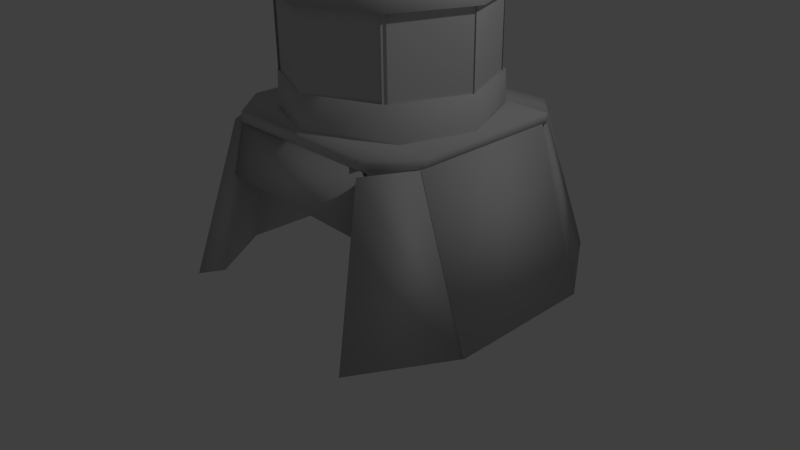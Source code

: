 # Source: base.blend  (saved by Blender 2.70.0; exported with 4.5.12 LTS)
import bpy
from mathutils import Matrix  # noqa: F401  (used for matrix-valued properties, if any)

bpy.ops.wm.read_factory_settings(use_empty=True)
scene = bpy.context.scene
scene.name = 'Scene'

# ---- collections
col_collection_1 = bpy.data.collections.new('Collection 1'); scene.collection.children.link(col_collection_1)

# ---- materials (node trees are filled in below, after node groups)
mat_pskmat1 = bpy.data.materials.new('pskmat1')
mat_pskmat1.alpha_threshold = 0.0
mat_pskmat1.use_transparent_shadow = False
mat_pskmat1.diffuse_color = (0.5882, 0.5882, 0.5882, 1.0)
mat_pskmat1.specular_color = (0.9, 0.9, 0.9)
mat_pskmat1.roughness = 0.5
mat_pskmat1.line_color = (0.0, 0.0, 0.0, 1.0)
mat_pskmat1_023 = bpy.data.materials.new('pskmat1.023')
mat_pskmat1_023.alpha_threshold = 0.0
mat_pskmat1_023.use_transparent_shadow = False
mat_pskmat1_023.diffuse_color = (0.5882, 0.5882, 0.5882, 1.0)
mat_pskmat1_023.specular_color = (0.9, 0.9, 0.9)
mat_pskmat1_023.roughness = 0.5
mat_pskmat1_023.line_color = (0.0, 0.0, 0.0, 1.0)
mat_pskmat1_022 = bpy.data.materials.new('pskmat1.022')
mat_pskmat1_022.alpha_threshold = 0.0
mat_pskmat1_022.use_transparent_shadow = False
mat_pskmat1_022.diffuse_color = (0.5882, 0.5882, 0.5882, 1.0)
mat_pskmat1_022.specular_color = (0.9, 0.9, 0.9)
mat_pskmat1_022.roughness = 0.5
mat_pskmat1_022.line_color = (0.0, 0.0, 0.0, 0.5475)
mat_pskmat1_021 = bpy.data.materials.new('pskmat1.021')
mat_pskmat1_021.alpha_threshold = 0.0
mat_pskmat1_021.use_transparent_shadow = False
mat_pskmat1_021.diffuse_color = (0.5882, 0.5882, 0.5882, 1.0)
mat_pskmat1_021.specular_color = (0.9, 0.9, 0.9)
mat_pskmat1_021.roughness = 0.5
mat_pskmat1_021.line_color = (0.0, 0.0, 0.0, 0.5475)
mat_pskmat1_020 = bpy.data.materials.new('pskmat1.020')
mat_pskmat1_020.alpha_threshold = 0.0
mat_pskmat1_020.use_transparent_shadow = False
mat_pskmat1_020.diffuse_color = (0.5882, 0.5882, 0.5882, 1.0)
mat_pskmat1_020.specular_color = (0.9, 0.9, 0.9)
mat_pskmat1_020.roughness = 0.5
mat_pskmat1_020.line_color = (0.0, 0.0, 0.0, 0.5475)
mat_pskmat1_019 = bpy.data.materials.new('pskmat1.019')
mat_pskmat1_019.alpha_threshold = 0.0
mat_pskmat1_019.use_transparent_shadow = False
mat_pskmat1_019.diffuse_color = (0.5882, 0.5882, 0.5882, 1.0)
mat_pskmat1_019.specular_color = (0.9, 0.9, 0.9)
mat_pskmat1_019.roughness = 0.5
mat_pskmat1_019.line_color = (0.0, 0.0, 0.0, 0.5475)
mat_pskmat1_018 = bpy.data.materials.new('pskmat1.018')
mat_pskmat1_018.alpha_threshold = 0.0
mat_pskmat1_018.use_transparent_shadow = False
mat_pskmat1_018.diffuse_color = (0.5882, 0.5882, 0.5882, 1.0)
mat_pskmat1_018.specular_color = (0.9, 0.9, 0.9)
mat_pskmat1_018.roughness = 0.5
mat_pskmat1_018.line_color = (0.0, 0.0, 0.0, 0.5475)
mat_pskmat1_017 = bpy.data.materials.new('pskmat1.017')
mat_pskmat1_017.alpha_threshold = 0.0
mat_pskmat1_017.use_transparent_shadow = False
mat_pskmat1_017.diffuse_color = (0.5882, 0.5882, 0.5882, 1.0)
mat_pskmat1_017.specular_color = (0.9, 0.9, 0.9)
mat_pskmat1_017.roughness = 0.5
mat_pskmat1_017.line_color = (0.0, 0.0, 0.0, 0.5475)
mat_pskmat1_016 = bpy.data.materials.new('pskmat1.016')
mat_pskmat1_016.alpha_threshold = 0.0
mat_pskmat1_016.use_transparent_shadow = False
mat_pskmat1_016.diffuse_color = (0.5882, 0.5882, 0.5882, 1.0)
mat_pskmat1_016.specular_color = (0.9, 0.9, 0.9)
mat_pskmat1_016.roughness = 0.5
mat_pskmat1_016.line_color = (0.0, 0.0, 0.0, 0.5475)
mat_pskmat1_015 = bpy.data.materials.new('pskmat1.015')
mat_pskmat1_015.alpha_threshold = 0.0
mat_pskmat1_015.use_transparent_shadow = False
mat_pskmat1_015.diffuse_color = (0.5882, 0.5882, 0.5882, 1.0)
mat_pskmat1_015.specular_color = (0.9, 0.9, 0.9)
mat_pskmat1_015.roughness = 0.5
mat_pskmat1_015.line_color = (0.0, 0.0, 0.0, 0.5475)
mat_pskmat1_014 = bpy.data.materials.new('pskmat1.014')
mat_pskmat1_014.alpha_threshold = 0.0
mat_pskmat1_014.use_transparent_shadow = False
mat_pskmat1_014.diffuse_color = (0.5882, 0.5882, 0.5882, 1.0)
mat_pskmat1_014.specular_color = (0.9, 0.9, 0.9)
mat_pskmat1_014.roughness = 0.5
mat_pskmat1_014.line_color = (0.0, 0.0, 0.0, 1.0)
mat_pskmat1_013 = bpy.data.materials.new('pskmat1.013')
mat_pskmat1_013.alpha_threshold = 0.0
mat_pskmat1_013.use_transparent_shadow = False
mat_pskmat1_013.diffuse_color = (0.5882, 0.5882, 0.5882, 1.0)
mat_pskmat1_013.specular_color = (0.9, 0.9, 0.9)
mat_pskmat1_013.roughness = 0.5
mat_pskmat1_013.line_color = (0.0, 0.0, 0.0, 1.0)
mat_pskmat1_012 = bpy.data.materials.new('pskmat1.012')
mat_pskmat1_012.alpha_threshold = 0.0
mat_pskmat1_012.use_transparent_shadow = False
mat_pskmat1_012.diffuse_color = (0.5882, 0.5882, 0.5882, 1.0)
mat_pskmat1_012.specular_color = (0.9, 0.9, 0.9)
mat_pskmat1_012.roughness = 0.5
mat_pskmat1_012.line_color = (0.0, 0.0, 0.0, 1.0)
mat_pskmat1_011 = bpy.data.materials.new('pskmat1.011')
mat_pskmat1_011.alpha_threshold = 0.0
mat_pskmat1_011.use_transparent_shadow = False
mat_pskmat1_011.diffuse_color = (0.5882, 0.5882, 0.5882, 1.0)
mat_pskmat1_011.specular_color = (0.9, 0.9, 0.9)
mat_pskmat1_011.roughness = 0.5
mat_pskmat1_011.line_color = (0.0, 0.0, 0.0, 1.0)
mat_pskmat1_010 = bpy.data.materials.new('pskmat1.010')
mat_pskmat1_010.alpha_threshold = 0.0
mat_pskmat1_010.use_transparent_shadow = False
mat_pskmat1_010.diffuse_color = (0.5882, 0.5882, 0.5882, 1.0)
mat_pskmat1_010.specular_color = (0.9, 0.9, 0.9)
mat_pskmat1_010.roughness = 0.5
mat_pskmat1_010.line_color = (0.0, 0.0, 0.0, 1.0)
mat_pskmat1_009 = bpy.data.materials.new('pskmat1.009')
mat_pskmat1_009.alpha_threshold = 0.0
mat_pskmat1_009.use_transparent_shadow = False
mat_pskmat1_009.diffuse_color = (0.5882, 0.5882, 0.5882, 1.0)
mat_pskmat1_009.specular_color = (0.9, 0.9, 0.9)
mat_pskmat1_009.roughness = 0.5
mat_pskmat1_009.line_color = (0.0, 0.0, 0.0, 1.0)
mat_pskmat1_008 = bpy.data.materials.new('pskmat1.008')
mat_pskmat1_008.alpha_threshold = 0.0
mat_pskmat1_008.use_transparent_shadow = False
mat_pskmat1_008.diffuse_color = (0.5882, 0.5882, 0.5882, 1.0)
mat_pskmat1_008.specular_color = (0.9, 0.9, 0.9)
mat_pskmat1_008.roughness = 0.5
mat_pskmat1_008.line_color = (0.0, 0.0, 0.0, 1.0)
mat_pskmat1_007 = bpy.data.materials.new('pskmat1.007')
mat_pskmat1_007.alpha_threshold = 0.0
mat_pskmat1_007.use_transparent_shadow = False
mat_pskmat1_007.diffuse_color = (0.5882, 0.5882, 0.5882, 1.0)
mat_pskmat1_007.specular_color = (0.9, 0.9, 0.9)
mat_pskmat1_007.roughness = 0.5
mat_pskmat1_007.line_color = (0.0, 0.0, 0.0, 1.0)
mat_pskmat1_006 = bpy.data.materials.new('pskmat1.006')
mat_pskmat1_006.alpha_threshold = 0.0
mat_pskmat1_006.use_transparent_shadow = False
mat_pskmat1_006.diffuse_color = (0.5882, 0.5882, 0.5882, 1.0)
mat_pskmat1_006.specular_color = (0.9, 0.9, 0.9)
mat_pskmat1_006.roughness = 0.5
mat_pskmat1_006.line_color = (0.0, 0.0, 0.0, 1.0)
mat_pskmat1_005 = bpy.data.materials.new('pskmat1.005')
mat_pskmat1_005.alpha_threshold = 0.0
mat_pskmat1_005.use_transparent_shadow = False
mat_pskmat1_005.diffuse_color = (0.5882, 0.5882, 0.5882, 1.0)
mat_pskmat1_005.specular_color = (0.9, 0.9, 0.9)
mat_pskmat1_005.roughness = 0.5
mat_pskmat1_005.line_color = (0.0, 0.0, 0.0, 1.0)
mat_pskmat1_004 = bpy.data.materials.new('pskmat1.004')
mat_pskmat1_004.alpha_threshold = 0.0
mat_pskmat1_004.use_transparent_shadow = False
mat_pskmat1_004.diffuse_color = (0.5882, 0.5882, 0.5882, 1.0)
mat_pskmat1_004.specular_color = (0.9, 0.9, 0.9)
mat_pskmat1_004.roughness = 0.5
mat_pskmat1_004.line_color = (0.0, 0.0, 0.0, 1.0)
mat_pskmat1_003 = bpy.data.materials.new('pskmat1.003')
mat_pskmat1_003.alpha_threshold = 0.0
mat_pskmat1_003.use_transparent_shadow = False
mat_pskmat1_003.diffuse_color = (0.5882, 0.5882, 0.5882, 1.0)
mat_pskmat1_003.specular_color = (0.9, 0.9, 0.9)
mat_pskmat1_003.roughness = 0.5
mat_pskmat1_003.line_color = (0.0, 0.0, 0.0, 1.0)
mat_pskmat1_002 = bpy.data.materials.new('pskmat1.002')
mat_pskmat1_002.alpha_threshold = 0.0
mat_pskmat1_002.use_transparent_shadow = False
mat_pskmat1_002.diffuse_color = (0.5882, 0.5882, 0.5882, 1.0)
mat_pskmat1_002.specular_color = (0.9, 0.9, 0.9)
mat_pskmat1_002.roughness = 0.5
mat_pskmat1_002.line_color = (0.0, 0.0, 0.0, 1.0)
mat_pskmat1_001 = bpy.data.materials.new('pskmat1.001')
mat_pskmat1_001.alpha_threshold = 0.0
mat_pskmat1_001.use_transparent_shadow = False
mat_pskmat1_001.diffuse_color = (0.5882, 0.5882, 0.5882, 1.0)
mat_pskmat1_001.specular_color = (0.9, 0.9, 0.9)
mat_pskmat1_001.roughness = 0.5
mat_pskmat1_001.line_color = (0.0, 0.0, 0.0, 1.0)

# ---- material node trees

# ---- world
world_world = bpy.data.worlds.new('World'); scene.world = world_world
world_world.color = (0.05088, 0.05088, 0.05088)
world_world.use_sun_shadow = False
world_world.sun_shadow_jitter_overblur = 0.0
world_world.cycles.sampling_method = 'MANUAL'
world_world.cycles.sample_map_resolution = 256

# ---- cameras
cam_camera = bpy.data.cameras.new('Camera')
cam_camera.clip_end = 100.0
cam_camera.lens = 35.0
cam_camera.sensor_width = 32.0
cam_camera.sensor_height = 18.0
cam_camera.ortho_scale = 7.314
cam_camera.dof.focus_distance = 0.0
cam_camera.dof.aperture_fstop = 128.0

# ---- lights
light_lamp = bpy.data.lights.new('Lamp', 'POINT')
light_lamp.transmission_factor = 0.0
light_lamp.cutoff_distance = 30.0
light_lamp.energy = 100.0
light_lamp.shadow_buffer_clip_start = 1.001
light_lamp.shadow_soft_size = 0.1
light_lamp.shadow_maximum_resolution = 0.006
light_lamp.use_absolute_resolution = True
light_lamp.cycles.use_multiple_importance_sampling = False

# ---- meshes
me_torus_002 = bpy.data.meshes.new('Torus.002')
me_torus_002.from_pydata([(0.636, -0.4834, 5.141e-07), (0.536, -0.4834, 0.1732), (0.336, -0.4834, 0.1732), (0.236, -0.4834, 5.141e-07), (0.336, -0.4834, -0.1732), (0.536, -0.4834, -0.1732), (0.5781, -0.04345, 5.141e-07), (0.4815, -0.06933, 0.1732), (0.2883, -0.1211, 0.1732), (0.1918, -0.147, 5.141e-07), (0.2883, -0.1211, -0.1732), (0.4815, -0.06933, -0.1732), (0.4083, 0.3666, 5.141e-07), (0.3217, 0.3166, 0.1732), (0.1485, 0.2166, 0.1732), (0.06188, 0.1666, 5.141e-07), (0.1485, 0.2166, -0.1732), (0.3217, 0.3166, -0.1732), (-1.064, -2.183, 5.141e-07), (-1.064, -2.083, 0.1732), (-1.064, -1.883, 0.1732), (-1.064, -1.783, 5.141e-07), (-1.064, -1.883, -0.1732), (-1.064, -2.083, -0.1732), (0.1414, 0.7194, -1.177e-06), (0.07209, 0.6473, 0.1732), (-0.06659, 0.5032, 0.1732), (-0.1359, 0.4312, -1.177e-06), (-0.06659, 0.5032, -0.1732), (0.07209, 0.6473, -0.1732), (0.1337, 0.7192, -8.159e-07), (0.06608, 0.6455, 0.1732), (-0.06916, 0.4981, 0.1732), (-0.1368, 0.4245, -8.159e-07), (-0.06916, 0.4981, -0.1732), (0.06608, 0.6455, -0.1732), (0.1441, 0.7179, -3.312e-07), (0.07329, 0.6472, 0.1732), (-0.06824, 0.5059, 0.1732), (-0.139, 0.4353, -3.312e-07), (-0.06824, 0.5059, -0.1732), (0.07329, 0.6472, -0.1732), (0.1438, 0.715, 2.323e-07), (0.07398, 0.6434, 0.1732), (-0.06569, 0.5003, 0.1732), (-0.1355, 0.4287, 2.323e-07), (-0.06569, 0.5003, -0.1732), (0.07398, 0.6434, -0.1732)], [], [(0, 6, 7, 1), (1, 7, 8, 2), (2, 8, 9, 3), (3, 9, 10, 4), (4, 10, 11, 5), (0, 5, 11, 6), (6, 12, 13, 7), (7, 13, 14, 8), (8, 14, 15, 9), (9, 15, 16, 10), (10, 16, 17, 11), (11, 17, 12, 6), (18, 24, 25, 19), (19, 25, 26, 20), (20, 26, 27, 21), (21, 27, 28, 22), (22, 28, 29, 23), (23, 29, 24, 18), (24, 30, 31, 25), (25, 31, 32, 26), (26, 32, 33, 27), (27, 33, 34, 28), (28, 34, 35, 29), (29, 35, 30, 24), (30, 36, 37, 31), (31, 37, 38, 32), (32, 38, 39, 33), (33, 39, 40, 34), (34, 40, 41, 35), (35, 41, 36, 30), (36, 42, 43, 37), (37, 43, 44, 38), (38, 44, 45, 39), (39, 45, 46, 40), (40, 46, 47, 41), (41, 47, 42, 36), (42, 0, 1, 43), (43, 1, 2, 44), (44, 2, 3, 45), (45, 3, 4, 46), (46, 4, 5, 47), (47, 5, 0, 42), (23, 18, 19, 20, 21, 22)])
me_torus_002.polygons.foreach_set('use_smooth', [True] * 43)
_uv = me_torus_002.uv_layers.new(name='UVMap')
_uv.uv.foreach_set('vector', [0.6624, 0.283, 0.6624, 0.2803, 0.6611, 0.2803, 0.6611, 0.283, 0.6691, 0.2803, 0.6718, 0.2803, 0.6718, 0.279, 0.6691, 0.279, 0.6705, 0.2776, 0.6705, 0.275, 0.6691, 0.275, 0.6691, 0.2776, 0.6691, 0.279, 0.6718, 0.279, 0.6718, 0.2776, 0.6691, 0.2776, 0.6624, 0.2856, 0.6624, 0.283, 0.6611, 0.283, 0.6611, 0.2856, 0.6731, 0.2843, 0.6731, 0.283, 0.6705, 0.283, 0.6705, 0.2843, 0.6718, 0.2776, 0.6718, 0.275, 0.6705, 0.275, 0.6705, 0.2776, 0.6705, 0.2856, 0.6731, 0.2856, 0.6731, 0.2843, 0.6705, 0.2843, 0.6731, 0.2803, 0.6731, 0.2776, 0.6718, 0.2776, 0.6718, 0.2803, 0.6678, 0.287, 0.6705, 0.287, 0.6705, 0.2857, 0.6678, 0.2857, 0.6731, 0.2776, 0.6731, 0.275, 0.6718, 0.275, 0.6718, 0.2776, 0.6651, 0.287, 0.6678, 0.287, 0.6678, 0.2857, 0.6651, 0.2857, 0.6624, 0.2803, 0.6624, 0.275, 0.6611, 0.275, 0.6611, 0.2803, 0.6624, 0.2816, 0.6678, 0.2816, 0.6678, 0.2803, 0.6624, 0.2803, 0.6638, 0.2803, 0.6638, 0.275, 0.6624, 0.275, 0.6624, 0.2803, 0.6624, 0.283, 0.6678, 0.283, 0.6678, 0.2817, 0.6624, 0.2817, 0.6651, 0.2803, 0.6651, 0.275, 0.6638, 0.275, 0.6638, 0.2803, 0.6624, 0.2843, 0.6678, 0.2843, 0.6678, 0.283, 0.6624, 0.283, 0.6626, 0.2857, 0.6624, 0.2857, 0.6624, 0.287, 0.6626, 0.287, 0.6624, 0.2858, 0.6624, 0.2857, 0.6611, 0.2857, 0.6611, 0.2858, 0.6706, 0.2857, 0.6705, 0.2857, 0.6705, 0.287, 0.6706, 0.287, 0.6651, 0.2858, 0.6651, 0.2857, 0.6638, 0.2857, 0.6638, 0.2858, 0.6627, 0.2857, 0.6626, 0.2857, 0.6626, 0.287, 0.6627, 0.287, 0.672, 0.2858, 0.672, 0.2857, 0.6706, 0.2857, 0.6706, 0.2858, 0.6638, 0.2857, 0.6636, 0.2857, 0.6636, 0.287, 0.6638, 0.287, 0.6624, 0.286, 0.6624, 0.2858, 0.6611, 0.2858, 0.6611, 0.286, 0.6629, 0.2857, 0.6628, 0.2857, 0.6628, 0.287, 0.6629, 0.287, 0.6651, 0.286, 0.6651, 0.2858, 0.6638, 0.2858, 0.6638, 0.286, 0.6636, 0.2857, 0.6634, 0.2857, 0.6634, 0.287, 0.6636, 0.287, 0.672, 0.286, 0.672, 0.2858, 0.6706, 0.2858, 0.6706, 0.286, 0.6631, 0.2857, 0.6629, 0.2857, 0.6629, 0.287, 0.6631, 0.287, 0.6624, 0.2862, 0.6624, 0.286, 0.6611, 0.286, 0.6611, 0.2862, 0.6634, 0.2857, 0.6633, 0.2857, 0.6633, 0.287, 0.6634, 0.287, 0.6651, 0.2862, 0.6651, 0.286, 0.6638, 0.286, 0.6638, 0.2862, 0.6633, 0.2857, 0.6631, 0.2857, 0.6631, 0.287, 0.6633, 0.287, 0.672, 0.2862, 0.672, 0.286, 0.6706, 0.286, 0.6706, 0.2862, 0.6664, 0.2803, 0.6664, 0.275, 0.6651, 0.275, 0.6651, 0.2803, 0.6624, 0.2856, 0.6678, 0.2856, 0.6678, 0.2843, 0.6624, 0.2843, 0.6678, 0.2803, 0.6678, 0.275, 0.6665, 0.275, 0.6665, 0.2803, 0.6678, 0.2816, 0.6731, 0.2816, 0.6731, 0.2803, 0.6678, 0.2803, 0.6691, 0.2803, 0.6691, 0.275, 0.6678, 0.275, 0.6678, 0.2803, 0.6678, 0.283, 0.6731, 0.283, 0.6731, 0.2817, 0.6678, 0.2817, 0.6705, 0.2837, 0.6705, 0.285, 0.6691, 0.2856, 0.6678, 0.285, 0.6678, 0.2837, 0.6691, 0.283])
me_torus_002.materials.append(mat_pskmat1)
me_torus_002.use_remesh_preserve_volume = False
me_torus_002.use_remesh_preserve_attributes = False
me_torus_002.use_mirror_vertex_groups = False
me_torus_002.update()
me_torus_001 = bpy.data.meshes.new('Torus.001')
me_torus_001.from_pydata([(0.6239, -1.083, -0.173), (0.5239, -1.083, 0.0001842), (0.3239, -1.083, 0.0001842), (0.2239, -1.083, -0.173), (0.3239, -1.083, -0.3462), (0.5239, -1.083, -0.3462), (0.566, -0.6429, -0.173), (0.4694, -0.6687, 0.0001842), (0.2762, -0.7205, 0.0001842), (0.1796, -0.7464, -0.173), (0.2762, -0.7205, -0.3462), (0.4694, -0.6687, -0.3462), (0.3962, -0.2329, -0.173), (0.3096, -0.2829, 0.0001842), (0.1363, -0.3829, 0.0001842), (0.04974, -0.4329, -0.173), (0.1363, -0.3829, -0.3462), (0.3096, -0.2829, -0.3462), (0.126, 0.1192, -0.173), (0.05528, 0.04852, 0.0001842), (-0.08614, -0.0929, 0.0001842), (-0.1569, -0.1636, -0.173), (-0.08614, -0.0929, -0.3462), (0.05528, 0.04852, -0.3462), (-1.076, -2.783, -0.173), (-1.076, -2.683, 0.0001842), (-1.076, -2.483, 0.0001842), (-1.076, -2.383, -0.173), (-1.076, -2.483, -0.3462), (-1.076, -2.683, -0.3462), (0.1293, 0.12, -0.173), (0.05995, 0.04791, 0.0001825), (-0.07873, -0.0962, 0.0001825), (-0.1481, -0.1683, -0.173), (-0.07873, -0.0962, -0.3462), (0.05995, 0.04791, -0.3462), (0.1216, 0.1197, -0.173), (0.05394, 0.04607, 0.0001829), (-0.0813, -0.1013, 0.0001829), (-0.1489, -0.1749, -0.173), (-0.0813, -0.1013, -0.3462), (0.05394, 0.04607, -0.3462), (0.1319, 0.1185, -0.173), (0.06115, 0.04782, 0.0001834), (-0.08038, -0.09349, 0.0001834), (-0.1511, -0.1641, -0.173), (-0.08038, -0.09349, -0.3462), (0.06115, 0.04782, -0.3462), (0.1317, 0.1156, -0.173), (0.06185, 0.04401, 0.000184), (-0.07783, -0.09913, 0.000184), (-0.1477, -0.1707, -0.173), (-0.07783, -0.09913, -0.3462), (0.06185, 0.04401, -0.3462)], [], [(0, 6, 7, 1), (1, 7, 8, 2), (2, 8, 9, 3), (3, 9, 10, 4), (4, 10, 11, 5), (0, 5, 11, 6), (6, 12, 13, 7), (7, 13, 14, 8), (8, 14, 15, 9), (9, 15, 16, 10), (10, 16, 17, 11), (11, 17, 12, 6), (12, 18, 19, 13), (13, 19, 20, 14), (14, 20, 21, 15), (15, 21, 22, 16), (16, 22, 23, 17), (17, 23, 18, 12), (24, 30, 31, 25), (25, 31, 32, 26), (26, 32, 33, 27), (27, 33, 34, 28), (28, 34, 35, 29), (29, 35, 30, 24), (30, 36, 37, 31), (31, 37, 38, 32), (32, 38, 39, 33), (33, 39, 40, 34), (34, 40, 41, 35), (35, 41, 36, 30), (36, 42, 43, 37), (37, 43, 44, 38), (38, 44, 45, 39), (39, 45, 46, 40), (40, 46, 47, 41), (41, 47, 42, 36), (42, 48, 49, 43), (43, 49, 50, 44), (44, 50, 51, 45), (45, 51, 52, 46), (46, 52, 53, 47), (47, 53, 48, 42), (48, 0, 1, 49), (49, 1, 2, 50), (50, 2, 3, 51), (51, 3, 4, 52), (52, 4, 5, 53), (53, 5, 0, 48), (29, 24, 25, 26, 27, 28)])
me_torus_001.polygons.foreach_set('use_smooth', [True] * 49)
_uv = me_torus_001.uv_layers.new(name='UVMap')
_uv.uv.foreach_set('vector', [0.675, 0.2759, 0.675, 0.2772, 0.6758, 0.2772, 0.6758, 0.2759, 0.6713, 0.2772, 0.6698, 0.2772, 0.6698, 0.2779, 0.6713, 0.2779, 0.6705, 0.2786, 0.6705, 0.28, 0.6713, 0.28, 0.6713, 0.2786, 0.6713, 0.2779, 0.6698, 0.2779, 0.6698, 0.2786, 0.6713, 0.2786, 0.675, 0.2745, 0.675, 0.2759, 0.6758, 0.2759, 0.6758, 0.2745, 0.669, 0.2752, 0.669, 0.2759, 0.6705, 0.2759, 0.6705, 0.2752, 0.6698, 0.2786, 0.6698, 0.28, 0.6705, 0.28, 0.6705, 0.2786, 0.6705, 0.2745, 0.669, 0.2745, 0.669, 0.2752, 0.6705, 0.2752, 0.669, 0.2772, 0.669, 0.2786, 0.6698, 0.2786, 0.6698, 0.2772, 0.672, 0.2738, 0.6705, 0.2738, 0.6705, 0.2745, 0.672, 0.2745, 0.669, 0.2786, 0.669, 0.28, 0.6698, 0.28, 0.6698, 0.2786, 0.6735, 0.2738, 0.672, 0.2738, 0.672, 0.2745, 0.6735, 0.2745, 0.6743, 0.2731, 0.6743, 0.2745, 0.675, 0.2745, 0.675, 0.2731, 0.6705, 0.2738, 0.669, 0.2738, 0.669, 0.2745, 0.6705, 0.2745, 0.675, 0.2731, 0.675, 0.2745, 0.6758, 0.2745, 0.6758, 0.2731, 0.6705, 0.2731, 0.669, 0.2731, 0.669, 0.2738, 0.6705, 0.2738, 0.6735, 0.2731, 0.6735, 0.2745, 0.6743, 0.2745, 0.6743, 0.2731, 0.672, 0.2731, 0.6705, 0.2731, 0.6705, 0.2738, 0.672, 0.2738, 0.675, 0.2772, 0.675, 0.28, 0.6758, 0.28, 0.6758, 0.2772, 0.675, 0.2766, 0.672, 0.2766, 0.672, 0.2772, 0.675, 0.2772, 0.6743, 0.2772, 0.6743, 0.28, 0.675, 0.28, 0.675, 0.2772, 0.675, 0.2759, 0.672, 0.2759, 0.672, 0.2765, 0.675, 0.2765, 0.6735, 0.2772, 0.6735, 0.28, 0.6743, 0.28, 0.6743, 0.2772, 0.675, 0.2752, 0.672, 0.2752, 0.672, 0.2759, 0.675, 0.2759, 0.669, 0.2765, 0.669, 0.2765, 0.669, 0.2759, 0.669, 0.2759, 0.672, 0.2737, 0.672, 0.2738, 0.6728, 0.2738, 0.6728, 0.2737, 0.669, 0.2772, 0.669, 0.2772, 0.669, 0.2766, 0.669, 0.2766, 0.6728, 0.2737, 0.6728, 0.2738, 0.6735, 0.2738, 0.6735, 0.2737, 0.669, 0.2779, 0.669, 0.2779, 0.669, 0.2772, 0.669, 0.2772, 0.672, 0.2737, 0.672, 0.2737, 0.6728, 0.2737, 0.6728, 0.2737, 0.669, 0.2759, 0.669, 0.2759, 0.669, 0.2752, 0.669, 0.2752, 0.6728, 0.2737, 0.6728, 0.2737, 0.6735, 0.2737, 0.6735, 0.2737, 0.669, 0.2752, 0.669, 0.2752, 0.669, 0.2745, 0.669, 0.2745, 0.672, 0.2736, 0.672, 0.2736, 0.6728, 0.2736, 0.6728, 0.2736, 0.669, 0.2745, 0.669, 0.2745, 0.669, 0.2738, 0.669, 0.2738, 0.6728, 0.2736, 0.6728, 0.2736, 0.6735, 0.2736, 0.6735, 0.2736, 0.669, 0.2786, 0.669, 0.2786, 0.669, 0.2779, 0.669, 0.2779, 0.672, 0.2735, 0.672, 0.2736, 0.6728, 0.2736, 0.6728, 0.2735, 0.669, 0.2793, 0.669, 0.2793, 0.669, 0.2786, 0.669, 0.2786, 0.6728, 0.2735, 0.6728, 0.2736, 0.6735, 0.2736, 0.6735, 0.2735, 0.669, 0.28, 0.669, 0.28, 0.669, 0.2793, 0.669, 0.2793, 0.672, 0.2734, 0.672, 0.2735, 0.6728, 0.2735, 0.6728, 0.2734, 0.6728, 0.2772, 0.6728, 0.28, 0.6735, 0.28, 0.6735, 0.2772, 0.675, 0.2745, 0.672, 0.2745, 0.672, 0.2752, 0.675, 0.2752, 0.672, 0.2772, 0.672, 0.28, 0.6728, 0.28, 0.6728, 0.2772, 0.672, 0.2766, 0.669, 0.2766, 0.669, 0.2772, 0.672, 0.2772, 0.6713, 0.2772, 0.6713, 0.28, 0.672, 0.28, 0.672, 0.2772, 0.672, 0.2759, 0.669, 0.2759, 0.669, 0.2765, 0.672, 0.2765, 0.6705, 0.2755, 0.6705, 0.2748, 0.6713, 0.2745, 0.672, 0.2748, 0.672, 0.2755, 0.6713, 0.2759])
me_torus_001.materials.append(mat_pskmat1)
me_torus_001.use_remesh_preserve_volume = False
me_torus_001.use_remesh_preserve_attributes = False
me_torus_001.use_mirror_vertex_groups = False
me_torus_001.update()
me_torus = bpy.data.meshes.new('Torus')
me_torus.from_pydata([(0.6366, -1.074, -0.173), (0.5366, -1.074, 0.0001842), (0.3366, -1.074, 0.0001842), (0.2366, -1.074, -0.173), (0.3366, -1.074, -0.3462), (0.5366, -1.074, -0.3462), (0.5787, -0.6341, -0.173), (0.4821, -0.66, 0.0001842), (0.2889, -0.7118, 0.0001842), (0.1923, -0.7376, -0.173), (0.2889, -0.7118, -0.3462), (0.4821, -0.66, -0.3462), (0.4089, -0.2241, -0.173), (0.3223, -0.2741, 0.0001842), (0.1491, -0.3741, 0.0001842), (0.06248, -0.4241, -0.173), (0.1491, -0.3741, -0.3462), (0.3223, -0.2741, -0.3462), (0.1387, 0.128, -0.173), (0.06802, 0.05726, 0.0001842), (-0.07341, -0.08416, 0.0001842), (-0.1441, -0.1549, -0.173), (-0.07341, -0.08416, -0.3462), (0.06802, 0.05726, -0.3462), (-1.063, -2.774, -0.173), (-1.063, -2.674, 0.0001842), (-1.063, -2.474, 0.0001842), (-1.063, -2.374, -0.173), (-1.063, -2.474, -0.3462), (-1.063, -2.674, -0.3462), (0.142, 0.1287, -0.173), (0.07269, 0.05666, 0.0001825), (-0.06599, -0.08746, 0.0001825), (-0.1353, -0.1595, -0.173), (-0.06599, -0.08746, -0.3462), (0.07269, 0.05666, -0.3462), (0.1343, 0.1285, -0.173), (0.06668, 0.05482, 0.0001829), (-0.06856, -0.09252, 0.0001829), (-0.1362, -0.1662, -0.173), (-0.06856, -0.09252, -0.3462), (0.06668, 0.05482, -0.3462), (0.1446, 0.1272, -0.173), (0.07388, 0.05656, 0.0001834), (-0.06765, -0.08475, 0.0001834), (-0.1384, -0.1554, -0.173), (-0.06765, -0.08475, -0.3462), (0.07388, 0.05656, -0.3462), (0.1444, 0.1243, -0.173), (0.07458, 0.05275, 0.000184), (-0.0651, -0.09039, 0.000184), (-0.1349, -0.162, -0.173), (-0.0651, -0.09039, -0.3462), (0.07458, 0.05275, -0.3462)], [], [(0, 6, 7, 1), (1, 7, 8, 2), (2, 8, 9, 3), (3, 9, 10, 4), (4, 10, 11, 5), (0, 5, 11, 6), (6, 12, 13, 7), (7, 13, 14, 8), (8, 14, 15, 9), (9, 15, 16, 10), (10, 16, 17, 11), (11, 17, 12, 6), (12, 18, 19, 13), (13, 19, 20, 14), (14, 20, 21, 15), (15, 21, 22, 16), (16, 22, 23, 17), (17, 23, 18, 12), (24, 30, 31, 25), (25, 31, 32, 26), (26, 32, 33, 27), (27, 33, 34, 28), (28, 34, 35, 29), (29, 35, 30, 24), (30, 36, 37, 31), (31, 37, 38, 32), (32, 38, 39, 33), (33, 39, 40, 34), (34, 40, 41, 35), (35, 41, 36, 30), (36, 42, 43, 37), (37, 43, 44, 38), (38, 44, 45, 39), (39, 45, 46, 40), (40, 46, 47, 41), (41, 47, 42, 36), (42, 48, 49, 43), (43, 49, 50, 44), (44, 50, 51, 45), (45, 51, 52, 46), (46, 52, 53, 47), (47, 53, 48, 42), (48, 0, 1, 49), (49, 1, 2, 50), (50, 2, 3, 51), (51, 3, 4, 52), (52, 4, 5, 53), (53, 5, 0, 48), (29, 24, 25, 26, 27, 28)])
me_torus.polygons.foreach_set('use_smooth', [True] * 49)
_uv = me_torus.uv_layers.new(name='UVMap')
_uv.uv.foreach_set('vector', [0.6762, 0.2809, 0.6762, 0.2849, 0.6784, 0.2849, 0.6784, 0.2809, 0.665, 0.285, 0.6605, 0.285, 0.6605, 0.287, 0.665, 0.287, 0.6628, 0.2891, 0.6628, 0.2931, 0.665, 0.2931, 0.665, 0.2891, 0.665, 0.287, 0.6605, 0.287, 0.6605, 0.289, 0.665, 0.289, 0.6762, 0.2768, 0.6762, 0.2808, 0.6784, 0.2808, 0.6784, 0.2768, 0.6583, 0.2788, 0.6583, 0.2808, 0.6627, 0.2808, 0.6627, 0.2788, 0.6605, 0.2891, 0.6605, 0.2931, 0.6627, 0.2931, 0.6627, 0.2891, 0.6627, 0.2768, 0.6583, 0.2768, 0.6583, 0.2788, 0.6627, 0.2788, 0.6583, 0.285, 0.6583, 0.289, 0.6605, 0.289, 0.6605, 0.285, 0.6672, 0.2747, 0.6628, 0.2747, 0.6628, 0.2768, 0.6672, 0.2768, 0.6583, 0.2891, 0.6583, 0.2931, 0.6605, 0.2931, 0.6605, 0.2891, 0.6717, 0.2747, 0.6673, 0.2747, 0.6673, 0.2768, 0.6717, 0.2768, 0.674, 0.2727, 0.674, 0.2768, 0.6762, 0.2768, 0.6762, 0.2727, 0.6627, 0.2747, 0.6583, 0.2747, 0.6583, 0.2768, 0.6627, 0.2768, 0.6762, 0.2727, 0.6762, 0.2768, 0.6784, 0.2768, 0.6784, 0.2727, 0.6627, 0.2727, 0.6583, 0.2727, 0.6583, 0.2747, 0.6627, 0.2747, 0.6717, 0.2727, 0.6717, 0.2768, 0.6739, 0.2768, 0.6739, 0.2727, 0.6672, 0.2727, 0.6628, 0.2727, 0.6628, 0.2747, 0.6672, 0.2747, 0.6762, 0.285, 0.6762, 0.2931, 0.6784, 0.2931, 0.6784, 0.285, 0.6762, 0.2829, 0.6673, 0.2829, 0.6673, 0.2849, 0.6762, 0.2849, 0.674, 0.285, 0.674, 0.2931, 0.6762, 0.2931, 0.6762, 0.285, 0.6762, 0.2809, 0.6673, 0.2809, 0.6673, 0.2829, 0.6762, 0.2829, 0.6717, 0.285, 0.6717, 0.2931, 0.6739, 0.2931, 0.6739, 0.285, 0.6762, 0.2788, 0.6673, 0.2788, 0.6673, 0.2808, 0.6762, 0.2808, 0.658, 0.2829, 0.6582, 0.2829, 0.6582, 0.2809, 0.658, 0.2809, 0.6673, 0.2745, 0.6673, 0.2747, 0.6695, 0.2747, 0.6695, 0.2745, 0.658, 0.2849, 0.6582, 0.2849, 0.6582, 0.2829, 0.658, 0.2829, 0.6695, 0.2745, 0.6695, 0.2747, 0.6717, 0.2747, 0.6717, 0.2745, 0.658, 0.287, 0.6582, 0.287, 0.6582, 0.285, 0.658, 0.285, 0.6673, 0.2742, 0.6673, 0.2745, 0.6695, 0.2745, 0.6695, 0.2742, 0.658, 0.2808, 0.6582, 0.2808, 0.6582, 0.2788, 0.658, 0.2788, 0.6695, 0.2742, 0.6695, 0.2745, 0.6717, 0.2745, 0.6717, 0.2742, 0.658, 0.2788, 0.6582, 0.2788, 0.6582, 0.2768, 0.658, 0.2768, 0.6673, 0.274, 0.6673, 0.2742, 0.6695, 0.2742, 0.6695, 0.274, 0.658, 0.2768, 0.6582, 0.2768, 0.6582, 0.2747, 0.658, 0.2747, 0.6695, 0.274, 0.6695, 0.2742, 0.6717, 0.2742, 0.6717, 0.274, 0.658, 0.289, 0.6582, 0.289, 0.6582, 0.287, 0.658, 0.287, 0.6673, 0.2737, 0.6673, 0.2739, 0.6695, 0.2739, 0.6695, 0.2737, 0.658, 0.2911, 0.6582, 0.2911, 0.6582, 0.2891, 0.658, 0.2891, 0.6695, 0.2737, 0.6695, 0.2739, 0.6717, 0.2739, 0.6717, 0.2737, 0.658, 0.2931, 0.6582, 0.2931, 0.6582, 0.2911, 0.658, 0.2911, 0.6673, 0.2735, 0.6673, 0.2737, 0.6695, 0.2737, 0.6695, 0.2735, 0.6695, 0.285, 0.6695, 0.2931, 0.6717, 0.2931, 0.6717, 0.285, 0.6762, 0.2768, 0.6673, 0.2768, 0.6673, 0.2788, 0.6762, 0.2788, 0.6673, 0.285, 0.6673, 0.2931, 0.6695, 0.2931, 0.6695, 0.285, 0.6672, 0.2829, 0.6583, 0.2829, 0.6583, 0.2849, 0.6672, 0.2849, 0.665, 0.285, 0.665, 0.2931, 0.6672, 0.2931, 0.6672, 0.285, 0.6672, 0.2809, 0.6583, 0.2809, 0.6583, 0.2829, 0.6672, 0.2829, 0.6628, 0.2798, 0.6628, 0.2778, 0.665, 0.2768, 0.6672, 0.2778, 0.6672, 0.2798, 0.665, 0.2808])
me_torus.materials.append(mat_pskmat1)
me_torus.use_remesh_preserve_volume = False
me_torus.use_remesh_preserve_attributes = False
me_torus.use_mirror_vertex_groups = False
me_torus.update()
me_cylinder = bpy.data.meshes.new('Cylinder')
me_cylinder.from_pydata([(0.0, 0.3, -0.05), (0.0, 0.3, 0.05), (0.2121, 0.2121, -0.05), (0.2121, 0.2121, 0.05), (0.3, -1.311e-08, -0.05), (0.3, -1.311e-08, 0.05), (0.2121, -0.2121, -0.05), (0.2121, -0.2121, 0.05), (-2.623e-08, -0.3, -0.05), (-2.623e-08, -0.3, 0.05), (-0.2121, -0.2121, -0.05), (-0.2121, -0.2121, 0.05), (-0.3, 3.577e-09, -0.05), (-0.3, 3.577e-09, 0.05), (-0.2121, 0.2121, -0.05), (-0.2121, 0.2121, 0.05)], [], [(0, 1, 3, 2), (2, 3, 5, 4), (4, 5, 7, 6), (6, 7, 9, 8), (8, 9, 11, 10), (10, 11, 13, 12), (3, 1, 15, 13, 11, 9, 7, 5), (14, 15, 1, 0), (12, 13, 15, 14), (0, 2, 4, 6, 8, 10, 12, 14)])
me_cylinder.polygons.foreach_set('use_smooth', [True] * 10)
_uv = me_cylinder.uv_layers.new(name='UVMap')
_uv.uv.foreach_set('vector', [0.9039, 0.6154, 0.9039, 0.6154, 0.9405, 0.581, 0.9405, 0.581, 0.9405, 0.581, 0.9405, 0.581, 0.9557, 0.4982, 0.9557, 0.4982, 0.9557, 0.4982, 0.9557, 0.4982, 0.9405, 0.4153, 0.9405, 0.4153, 0.9405, 0.4153, 0.9405, 0.4153, 0.9039, 0.381, 0.9039, 0.381, 0.9039, 0.381, 0.9039, 0.381, 0.8674, 0.4153, 0.8674, 0.4153, 0.8674, 0.4153, 0.8674, 0.4153, 0.8522, 0.4982, 0.8522, 0.4982, 0.9405, 0.581, 0.9039, 0.6154, 0.8674, 0.581, 0.8522, 0.4982, 0.8674, 0.4153, 0.9039, 0.381, 0.9405, 0.4153, 0.9557, 0.4982, 0.8674, 0.581, 0.8674, 0.581, 0.9039, 0.6154, 0.9039, 0.6154, 0.8522, 0.4982, 0.8522, 0.4982, 0.8674, 0.581, 0.8674, 0.581, 0.9039, 0.6154, 0.9405, 0.581, 0.9557, 0.4982, 0.9405, 0.4153, 0.9039, 0.381, 0.8674, 0.4153, 0.8522, 0.4982, 0.8674, 0.581])
me_cylinder.materials.append(mat_pskmat1)
me_cylinder.use_remesh_preserve_volume = False
me_cylinder.use_remesh_preserve_attributes = False
me_cylinder.use_mirror_vertex_groups = False
me_cylinder.update()
me_cylinder_036 = bpy.data.meshes.new('Cylinder.036')
me_cylinder_036.from_pydata([(1.036, 1.912, 0.4891), (1.337, 1.909, -0.4103), (0.9097, 1.949, -1.41), (-0.03176, 1.962, -1.773), (-1.009, 1.977, -1.379), (-1.414, 1.921, -0.3902), (-0.9764, 1.939, 0.6208), (-0.0436, 1.907, 0.9876), (-0.04636, 2.358, 0.968), (-1.015, 2.357, 0.5668), (-1.416, 2.352, -0.4019), (-1.015, 2.348, -1.37), (-0.04636, 2.346, -1.772), (0.9223, 2.348, -1.37), (1.323, 2.352, -0.4019), (0.9223, 2.357, 0.5668), (0.2023, 2.19, -0.1533), (0.3053, 2.189, -0.402), (0.2023, 2.188, -0.6507), (-0.04636, 2.188, -0.7537), (-0.295, 2.188, -0.6507), (-0.398, 2.189, -0.402), (-0.295, 2.19, -0.1533), (-0.04636, 2.191, -0.05034), (-0.04636, 3.087, 0.06352), (-0.3782, 3.086, -0.07395), (-0.5157, 3.085, -0.4058), (-0.3782, 3.083, -0.7377), (-0.04636, 3.082, -0.8752), (0.2855, 3.083, -0.7377), (0.423, 3.085, -0.4058), (0.2855, 3.086, -0.07395), (0.978, 3.334, 0.6174), (1.402, 3.329, -0.4069), (0.978, 3.324, -1.431), (-0.04636, 3.322, -1.856), (-1.071, 3.324, -1.431), (-1.495, 3.329, -0.4069), (-1.071, 3.334, 0.6174), (-0.04636, 3.335, 1.042), (-0.04636, 3.757, 0.6878), (-0.8218, 3.756, 0.3666), (-1.143, 3.752, -0.4088), (-0.8218, 3.749, -1.184), (-0.04636, 3.747, -1.505), (0.7291, 3.749, -1.184), (1.05, 3.752, -0.4088), (0.7291, 3.756, 0.3666), (0.402, 4.056, 0.03821), (0.5877, 4.054, -0.4102), (0.402, 4.052, -0.8585), (-0.04636, 4.051, -1.044), (-0.4947, 4.052, -0.8585), (-0.6805, 4.054, -0.4102), (-0.4947, 4.056, 0.03821), (-0.04636, 4.056, 0.2239), (-0.04636, 4.168, -0.4107), (-0.04636, 4.168, -0.2453), (-0.1633, 4.168, -0.2937), (-0.2117, 4.168, -0.4107), (-0.1633, 4.167, -0.5276), (-0.04636, 4.167, -0.576), (0.07058, 4.167, -0.5276), (0.119, 4.168, -0.4107), (0.07058, 4.168, -0.2937)], [], [(56, 64, 63), (56, 63, 62), (56, 62, 61), (56, 61, 60), (56, 60, 59), (56, 59, 58), (56, 58, 57), (57, 64, 56), (48, 49, 63), (48, 63, 64), (49, 50, 62), (49, 62, 63), (50, 51, 61), (50, 61, 62), (51, 52, 60), (51, 60, 61), (52, 53, 60), (53, 59, 60), (53, 54, 58), (53, 58, 59), (54, 55, 57), (54, 57, 58), (55, 48, 64), (55, 64, 57), (40, 47, 48), (40, 48, 55), (41, 40, 55), (41, 55, 54), (42, 41, 54), (42, 54, 53), (43, 42, 52), (42, 53, 52), (46, 45, 50), (46, 50, 49), (47, 46, 48), (46, 49, 48), (8, 15, 23), (15, 16, 23), (9, 8, 23), (9, 23, 22), (10, 9, 22), (10, 22, 21), (11, 10, 21), (11, 21, 20), (12, 11, 20), (12, 20, 19), (13, 12, 18), (12, 19, 18), (14, 13, 17), (13, 18, 17), (15, 14, 16), (14, 17, 16), (44, 43, 52), (44, 52, 51), (45, 44, 50), (44, 51, 50), (32, 33, 46), (32, 46, 47), (33, 34, 45), (33, 45, 46), (34, 35, 44), (34, 44, 45), (35, 36, 43), (35, 43, 44), (36, 37, 43), (37, 42, 43), (37, 38, 41), (37, 41, 42), (38, 39, 40), (38, 40, 41), (39, 32, 47), (39, 47, 40), (24, 31, 39), (31, 32, 39), (25, 24, 39), (25, 39, 38), (26, 25, 37), (25, 38, 37), (27, 26, 37), (27, 37, 36), (28, 27, 35), (27, 36, 35), (29, 28, 35), (29, 35, 34), (30, 29, 34), (30, 34, 33), (31, 30, 33), (31, 33, 32), (0, 1, 14), (0, 14, 15), (1, 2, 13), (1, 13, 14), (2, 3, 12), (2, 12, 13), (3, 4, 11), (3, 11, 12), (4, 5, 10), (4, 10, 11), (5, 6, 9), (5, 9, 10), (6, 7, 8), (6, 8, 9), (7, 0, 15), (7, 15, 8)])
me_cylinder_036.polygons.foreach_set('use_smooth', [True] * 104)
_uv = me_cylinder_036.uv_layers.new(name='psk0')
_uv.uv.foreach_set('vector', [0.3732, 0.6204, 0.3783, 0.632, 0.3804, 0.6204, 0.3732, 0.6204, 0.3804, 0.6204, 0.3783, 0.6088, 0.3732, 0.6204, 0.3783, 0.6088, 0.3732, 0.604, 0.3732, 0.6204, 0.3732, 0.604, 0.368, 0.6088, 0.3732, 0.6204, 0.368, 0.6088, 0.3659, 0.6204, 0.3732, 0.6204, 0.3659, 0.6204, 0.368, 0.632, 0.3732, 0.6204, 0.368, 0.632, 0.3732, 0.6368, 0.3732, 0.6368, 0.3783, 0.632, 0.3732, 0.6204, 0.3928, 0.6649, 0.4009, 0.6204, 0.3804, 0.6204, 0.3928, 0.6649, 0.3804, 0.6204, 0.3783, 0.632, 0.4009, 0.6204, 0.3928, 0.5759, 0.3783, 0.6088, 0.4009, 0.6204, 0.3783, 0.6088, 0.3804, 0.6204, 0.3928, 0.5759, 0.3732, 0.5575, 0.3732, 0.604, 0.3928, 0.5759, 0.3732, 0.604, 0.3783, 0.6088, 0.3732, 0.5575, 0.3535, 0.5759, 0.368, 0.6088, 0.3732, 0.5575, 0.368, 0.6088, 0.3732, 0.604, 0.3535, 0.5759, 0.3454, 0.6204, 0.368, 0.6088, 0.3454, 0.6204, 0.3659, 0.6204, 0.368, 0.6088, 0.3454, 0.6204, 0.3535, 0.6649, 0.368, 0.632, 0.3454, 0.6204, 0.368, 0.632, 0.3659, 0.6204, 0.3535, 0.6649, 0.3732, 0.6833, 0.3732, 0.6368, 0.3535, 0.6649, 0.3732, 0.6368, 0.368, 0.632, 0.3732, 0.6833, 0.3928, 0.6649, 0.3783, 0.632, 0.3732, 0.6833, 0.3783, 0.632, 0.3732, 0.6368, 0.3732, 0.7293, 0.4071, 0.6974, 0.3928, 0.6649, 0.3732, 0.7293, 0.3928, 0.6649, 0.3732, 0.6833, 0.3392, 0.6974, 0.3732, 0.7293, 0.3732, 0.6833, 0.3392, 0.6974, 0.3732, 0.6833, 0.3535, 0.6649, 0.3251, 0.6204, 0.3392, 0.6974, 0.3535, 0.6649, 0.3251, 0.6204, 0.3535, 0.6649, 0.3454, 0.6204, 0.3392, 0.5435, 0.3251, 0.6204, 0.3535, 0.5759, 0.3251, 0.6204, 0.3454, 0.6204, 0.3535, 0.5759, 0.4212, 0.6204, 0.4071, 0.5435, 0.3928, 0.5759, 0.4212, 0.6204, 0.3928, 0.5759, 0.4009, 0.6204, 0.4071, 0.6974, 0.4212, 0.6204, 0.3928, 0.6649, 0.4212, 0.6204, 0.4009, 0.6204, 0.3928, 0.6649, 0.5015, 0.06828, 0.5462, 0.1103, 0.5015, 0.1748, 0.5462, 0.1103, 0.513, 0.1856, 0.5015, 0.1748, 0.4568, 0.1103, 0.5015, 0.06828, 0.5015, 0.1748, 0.4568, 0.1103, 0.5015, 0.1748, 0.49, 0.1856, 0.4382, 0.2116, 0.4568, 0.1103, 0.49, 0.1856, 0.4382, 0.2116, 0.49, 0.1856, 0.4853, 0.2116, 0.4568, 0.3129, 0.4382, 0.2116, 0.4853, 0.2116, 0.4568, 0.3129, 0.4853, 0.2116, 0.49, 0.2376, 0.5015, 0.3549, 0.4568, 0.3129, 0.49, 0.2376, 0.5015, 0.3549, 0.49, 0.2376, 0.5015, 0.2484, 0.5462, 0.3129, 0.5015, 0.3549, 0.513, 0.2376, 0.5015, 0.3549, 0.5015, 0.2484, 0.513, 0.2376, 0.5648, 0.2116, 0.5462, 0.3129, 0.5177, 0.2116, 0.5462, 0.3129, 0.513, 0.2376, 0.5177, 0.2116, 0.5462, 0.1103, 0.5648, 0.2116, 0.513, 0.1856, 0.5648, 0.2116, 0.5177, 0.2116, 0.513, 0.1856, 0.3732, 0.7874, 0.3392, 0.8193, 0.3535, 0.8517, 0.3732, 0.7874, 0.3535, 0.8517, 0.3732, 0.8333, 0.4071, 0.5435, 0.3732, 0.5116, 0.3928, 0.5759, 0.3732, 0.5116, 0.3732, 0.5575, 0.3928, 0.5759, 0.4047, 0.6039, 0.3598, 0.6039, 0.3598, 0.5619, 0.4047, 0.6039, 0.3598, 0.5619, 0.3938, 0.5619, 0.3598, 0.6039, 0.3149, 0.6039, 0.3258, 0.5619, 0.3598, 0.6039, 0.3258, 0.5619, 0.3598, 0.5619, 0.418, 0.6039, 0.3732, 0.6039, 0.3732, 0.5619, 0.418, 0.6039, 0.3732, 0.5619, 0.4071, 0.5619, 0.3732, 0.6039, 0.3283, 0.6039, 0.3392, 0.5619, 0.3732, 0.6039, 0.3392, 0.5619, 0.3732, 0.5619, 0.4367, 0.6039, 0.4815, 0.6039, 0.4476, 0.5619, 0.4815, 0.6039, 0.4815, 0.5619, 0.4476, 0.5619, 0.3598, 0.6039, 0.4047, 0.6039, 0.3938, 0.5619, 0.3598, 0.6039, 0.3938, 0.5619, 0.3598, 0.5619, 0.3283, 0.6039, 0.3732, 0.6039, 0.3732, 0.5619, 0.3283, 0.6039, 0.3732, 0.5619, 0.3392, 0.5619, 0.3732, 0.6039, 0.418, 0.6039, 0.4071, 0.5619, 0.3732, 0.6039, 0.4071, 0.5619, 0.3732, 0.5619, 0.3732, 0.667, 0.3877, 0.6534, 0.3732, 0.7642, 0.3877, 0.6534, 0.418, 0.7221, 0.3732, 0.7642, 0.3586, 0.6534, 0.3732, 0.667, 0.3732, 0.7642, 0.3586, 0.6534, 0.3732, 0.7642, 0.3283, 0.7221, 0.3526, 0.6204, 0.3586, 0.6534, 0.3097, 0.6204, 0.3586, 0.6534, 0.3283, 0.7221, 0.3097, 0.6204, 0.3586, 0.5875, 0.3526, 0.6204, 0.3097, 0.6204, 0.3586, 0.5875, 0.3097, 0.6204, 0.3283, 0.5187, 0.3732, 0.5738, 0.3586, 0.5875, 0.3732, 0.4766, 0.3586, 0.5875, 0.3283, 0.5187, 0.3732, 0.4766, 0.3877, 0.5875, 0.3732, 0.5738, 0.3732, 0.4766, 0.3877, 0.5875, 0.3732, 0.4766, 0.418, 0.5187, 0.3937, 0.6204, 0.3877, 0.5875, 0.418, 0.5187, 0.3937, 0.6204, 0.418, 0.5187, 0.4366, 0.6204, 0.3877, 0.6534, 0.3937, 0.6204, 0.4366, 0.6204, 0.3877, 0.6534, 0.4366, 0.6204, 0.418, 0.7221, 0.395, 0.7429, 0.3598, 0.7429, 0.3598, 0.7009, 0.395, 0.7429, 0.3598, 0.7009, 0.4022, 0.7009, 0.3598, 0.7429, 0.3247, 0.7429, 0.3174, 0.7009, 0.3598, 0.7429, 0.3174, 0.7009, 0.3598, 0.7009, 0.4083, 0.7429, 0.3732, 0.7429, 0.3732, 0.7009, 0.4083, 0.7429, 0.3732, 0.7009, 0.4156, 0.7009, 0.3732, 0.7429, 0.338, 0.7429, 0.3307, 0.7009, 0.3732, 0.7429, 0.3307, 0.7009, 0.3732, 0.7009, 0.3247, 0.7429, 0.3598, 0.7429, 0.3598, 0.7009, 0.3247, 0.7429, 0.3598, 0.7009, 0.3174, 0.7009, 0.3598, 0.7429, 0.395, 0.7429, 0.4022, 0.7009, 0.3598, 0.7429, 0.4022, 0.7009, 0.3598, 0.7009, 0.338, 0.7429, 0.3732, 0.7429, 0.3732, 0.7009, 0.338, 0.7429, 0.3732, 0.7009, 0.3307, 0.7009, 0.3732, 0.7429, 0.4083, 0.7429, 0.4156, 0.7009, 0.3732, 0.7429, 0.4156, 0.7009, 0.3732, 0.7009])
me_cylinder_036.materials.append(mat_pskmat1_023)
me_cylinder_036.use_remesh_preserve_volume = False
me_cylinder_036.use_remesh_preserve_attributes = False
me_cylinder_036.use_mirror_vertex_groups = False
me_cylinder_036.update()
me_cube_271 = bpy.data.meshes.new('Cube.271')
me_cube_271.from_pydata([(-1.02, 3.315, -1.317), (-1.02, 2.315, -1.317), (-0.0383, 2.315, -1.751), (-0.0383, 3.315, -1.751)], [], [(0, 3, 1), (3, 2, 1)])
me_cube_271.polygons.foreach_set('use_smooth', [True] * 2)
_uv = me_cube_271.uv_layers.new(name='psk0')
_uv.uv.foreach_set('vector', [0.9589, 0.1304, 0.9336, 0.1304, 0.9589, 0.07245, 0.9336, 0.1304, 0.9336, 0.07245, 0.9589, 0.07245])
me_cube_271.materials.append(mat_pskmat1_022)
me_cube_271.use_remesh_preserve_volume = False
me_cube_271.use_remesh_preserve_attributes = False
me_cube_271.use_mirror_vertex_groups = False
me_cube_271.update()
me_cube_270 = bpy.data.meshes.new('Cube.270')
me_cube_270.from_pydata([(-0.05852, 3.278, -1.736), (-0.05852, 2.278, -1.736), (0.9258, 2.278, -1.307), (0.9258, 3.278, -1.307)], [], [(0, 3, 1), (3, 2, 1)])
me_cube_270.polygons.foreach_set('use_smooth', [True] * 2)
_uv = me_cube_270.uv_layers.new(name='psk0')
_uv.uv.foreach_set('vector', [0.9589, 0.1304, 0.9336, 0.1304, 0.9589, 0.07245, 0.9336, 0.1304, 0.9336, 0.07245, 0.9589, 0.07245])
me_cube_270.materials.append(mat_pskmat1_021)
me_cube_270.use_remesh_preserve_volume = False
me_cube_270.use_remesh_preserve_attributes = False
me_cube_270.use_mirror_vertex_groups = False
me_cube_270.update()
me_cube_269 = bpy.data.meshes.new('Cube.269')
me_cube_269.from_pydata([(1.3, 3.315, -0.4008), (1.3, 2.315, -0.4008), (0.8695, 2.315, 0.5828), (0.8695, 3.315, 0.5828)], [], [(0, 3, 1), (3, 2, 1)])
me_cube_269.polygons.foreach_set('use_smooth', [True] * 2)
_uv = me_cube_269.uv_layers.new(name='psk0')
_uv.uv.foreach_set('vector', [0.9589, 0.1304, 0.9336, 0.1304, 0.9589, 0.07245, 0.9336, 0.1304, 0.9336, 0.07245, 0.9589, 0.07245])
me_cube_269.materials.append(mat_pskmat1_020)
me_cube_269.use_remesh_preserve_volume = False
me_cube_269.use_remesh_preserve_attributes = False
me_cube_269.use_mirror_vertex_groups = False
me_cube_269.update()
me_cube_268 = bpy.data.meshes.new('Cube.268')
me_cube_268.from_pydata([(0.8765, 3.315, -1.368), (0.8765, 2.315, -1.368), (1.309, 2.315, -0.3847), (1.309, 3.315, -0.3847)], [], [(0, 3, 1), (3, 2, 1)])
me_cube_268.polygons.foreach_set('use_smooth', [True] * 2)
_uv = me_cube_268.uv_layers.new(name='psk0')
_uv.uv.foreach_set('vector', [0.9589, 0.1304, 0.9336, 0.1304, 0.9589, 0.07245, 0.9336, 0.1304, 0.9336, 0.07245, 0.9589, 0.07245])
me_cube_268.materials.append(mat_pskmat1_019)
me_cube_268.use_remesh_preserve_volume = False
me_cube_268.use_remesh_preserve_attributes = False
me_cube_268.use_mirror_vertex_groups = False
me_cube_268.update()
me_cube_267 = bpy.data.meshes.new('Cube.267')
me_cube_267.from_pydata([(-0.982, 3.315, 0.5812), (-0.982, 2.315, 0.5812), (-1.408, 2.315, -0.4044), (-1.408, 3.315, -0.4044)], [], [(0, 3, 1), (3, 2, 1)])
me_cube_267.polygons.foreach_set('use_smooth', [True] * 2)
_uv = me_cube_267.uv_layers.new(name='psk0')
_uv.uv.foreach_set('vector', [0.9589, 0.1304, 0.9336, 0.1304, 0.9589, 0.07245, 0.9336, 0.1304, 0.9336, 0.07245, 0.9589, 0.07245])
me_cube_267.materials.append(mat_pskmat1_018)
me_cube_267.use_remesh_preserve_volume = False
me_cube_267.use_remesh_preserve_attributes = False
me_cube_267.use_mirror_vertex_groups = False
me_cube_267.update()
me_cube_266 = bpy.data.meshes.new('Cube.266')
me_cube_266.from_pydata([(-1.399, 3.315, -0.3882), (-1.399, 2.315, -0.3882), (-0.9627, 2.315, -1.369), (-0.9627, 3.315, -1.369)], [], [(0, 3, 1), (3, 2, 1)])
me_cube_266.polygons.foreach_set('use_smooth', [True] * 2)
_uv = me_cube_266.uv_layers.new(name='psk0')
_uv.uv.foreach_set('vector', [0.9589, 0.1304, 0.9336, 0.1304, 0.9589, 0.07245, 0.9336, 0.1304, 0.9336, 0.07245, 0.9589, 0.07245])
me_cube_266.materials.append(mat_pskmat1_017)
me_cube_266.use_remesh_preserve_volume = False
me_cube_266.use_remesh_preserve_attributes = False
me_cube_266.use_mirror_vertex_groups = False
me_cube_266.update()
me_cube_265 = bpy.data.meshes.new('Cube.265')
me_cube_265.from_pydata([(-0.05343, 3.315, 0.9619), (-0.05343, 2.315, 0.9619), (-1.035, 2.315, 0.5269), (-1.035, 3.315, 0.5269)], [], [(0, 3, 1), (3, 2, 1)])
me_cube_265.polygons.foreach_set('use_smooth', [True] * 2)
_uv = me_cube_265.uv_layers.new(name='psk0')
_uv.uv.foreach_set('vector', [0.9589, 0.1304, 0.9336, 0.1304, 0.9589, 0.07245, 0.9336, 0.1304, 0.9336, 0.07245, 0.9589, 0.07245])
me_cube_265.materials.append(mat_pskmat1_016)
me_cube_265.use_remesh_preserve_volume = False
me_cube_265.use_remesh_preserve_attributes = False
me_cube_265.use_mirror_vertex_groups = False
me_cube_265.update()
me_cube_264 = bpy.data.meshes.new('Cube.264')
me_cube_264.from_pydata([(0.9153, 3.315, 0.543), (0.9153, 2.315, 0.543), (-0.0696, 2.315, 0.9705), (-0.0696, 3.315, 0.9705)], [], [(0, 3, 1), (3, 2, 1)])
me_cube_264.polygons.foreach_set('use_smooth', [True] * 2)
_uv = me_cube_264.uv_layers.new(name='psk0')
_uv.uv.foreach_set('vector', [0.9589, 0.1304, 0.9336, 0.1304, 0.9589, 0.07245, 0.9336, 0.1304, 0.9336, 0.07245, 0.9589, 0.07245])
me_cube_264.materials.append(mat_pskmat1_015)
me_cube_264.use_remesh_preserve_volume = False
me_cube_264.use_remesh_preserve_attributes = False
me_cube_264.use_mirror_vertex_groups = False
me_cube_264.update()
me_cube_263 = bpy.data.meshes.new('Cube.263')
me_cube_263.from_pydata([(1.498, 1.916, -1.464), (1.498, 1.78, -1.464), (1.149, 1.78, -1.856), (1.149, 1.916, -1.856), (-0.0376, 1.78, -1.464), (1.498, 1.848, -1.464), (-0.0376, 1.916, -1.464), (1.324, 1.916, -1.66), (-0.0376, 1.916, -1.856), (1.324, 1.78, -1.66), (1.149, 1.848, -1.856), (-0.0376, 1.78, -1.856), (-0.0376, 1.848, -1.856), (0.1372, 1.78, -1.66), (1.324, 1.848, -1.66), (-0.2124, 1.916, -1.66)], [], [(12, 3, 10), (10, 11, 12), (11, 10, 2), (13, 1, 4), (14, 0, 5), (7, 0, 14), (8, 3, 12), (9, 1, 13), (13, 11, 9), (2, 9, 11), (5, 9, 14), (2, 14, 9), (9, 5, 1), (14, 10, 7), (3, 7, 10), (10, 14, 2), (6, 7, 15), (3, 15, 7), (6, 0, 7), (8, 15, 3)])
me_cube_263.polygons.foreach_set('use_smooth', [True] * 20)
_uv = me_cube_263.uv_layers.new(name='psk0')
_uv.uv.foreach_set('vector', [0.1134, 0.2133, 0.1547, 0.2187, 0.1547, 0.2133, 0.1547, 0.2133, 0.1134, 0.208, 0.1134, 0.2133, 0.1134, 0.208, 0.1547, 0.2133, 0.1547, 0.208, 0.4998, 0.2888, 0.5512, 0.272, 0.4932, 0.272, 0.1783, 0.1995, 0.1714, 0.2046, 0.1714, 0.1992, 0.1782, 0.2048, 0.1714, 0.2046, 0.1783, 0.1995, 0.1134, 0.2187, 0.1547, 0.2187, 0.1134, 0.2133, 0.5446, 0.2888, 0.5512, 0.272, 0.4998, 0.2888, 0.4998, 0.2888, 0.4932, 0.3056, 0.5446, 0.2888, 0.538, 0.3056, 0.5446, 0.2888, 0.4932, 0.3056, 0.1714, 0.1992, 0.1783, 0.1941, 0.1783, 0.1995, 0.1851, 0.1944, 0.1783, 0.1995, 0.1783, 0.1941, 0.1783, 0.1941, 0.1714, 0.1992, 0.1715, 0.1938, 0.1783, 0.1995, 0.1851, 0.1997, 0.1782, 0.2048, 0.185, 0.2051, 0.1782, 0.2048, 0.1851, 0.1997, 0.1851, 0.1997, 0.1783, 0.1995, 0.1851, 0.1944, 0.4932, 0.272, 0.5446, 0.2888, 0.4866, 0.2888, 0.538, 0.3056, 0.4866, 0.2888, 0.5446, 0.2888, 0.4932, 0.272, 0.5512, 0.272, 0.5446, 0.2888, 0.4932, 0.3056, 0.4866, 0.2888, 0.538, 0.3056])
me_cube_263.materials.append(mat_pskmat1_014)
me_cube_263.use_remesh_preserve_volume = False
me_cube_263.use_remesh_preserve_attributes = False
me_cube_263.use_mirror_vertex_groups = False
me_cube_263.update()
me_cube_262 = bpy.data.meshes.new('Cube.262')
me_cube_262.from_pydata([(1.498, 1.916, -1.464), (1.498, 1.78, -1.464), (-0.0376, 1.78, -1.464), (1.498, 1.848, -1.464), (-0.0376, 1.916, -1.464), (1.498, 1.78, -0.4641), (1.498, 1.916, -0.4641), (-0.0376, 1.916, -0.4641), (-0.0376, 1.78, -0.4641), (1.498, 1.848, -0.4641)], [], [(6, 4, 7), (6, 0, 4), (2, 1, 5), (5, 8, 2), (3, 0, 6), (6, 9, 3), (1, 3, 9), (1, 9, 5)])
me_cube_262.polygons.foreach_set('use_smooth', [True] * 8)
_uv = me_cube_262.uv_layers.new(name='psk0')
_uv.uv.foreach_set('vector', [0.5512, 0.1865, 0.4932, 0.272, 0.4932, 0.1865, 0.5512, 0.1865, 0.5512, 0.272, 0.4932, 0.272, 0.4932, 0.272, 0.5512, 0.272, 0.5512, 0.1865, 0.5512, 0.1865, 0.4932, 0.1865, 0.4932, 0.272, 0.1714, 0.1992, 0.1714, 0.2046, 0.1366, 0.2032, 0.1366, 0.2032, 0.1366, 0.1979, 0.1714, 0.1992, 0.1715, 0.1938, 0.1714, 0.1992, 0.1366, 0.1979, 0.1715, 0.1938, 0.1366, 0.1979, 0.1367, 0.1925])
me_cube_262.materials.append(mat_pskmat1_013)
me_cube_262.use_remesh_preserve_volume = False
me_cube_262.use_remesh_preserve_attributes = False
me_cube_262.use_mirror_vertex_groups = False
me_cube_262.update()
me_cube_261 = bpy.data.meshes.new('Cube.261')
me_cube_261.from_pydata([(-1.574, 1.78, -1.464), (-1.574, 1.916, -1.464), (-1.224, 1.916, -1.856), (-1.224, 1.78, -1.856), (-0.0376, 1.78, -1.464), (-0.0376, 1.916, -1.464), (-1.574, 1.848, -1.464), (-1.574, 1.78, -0.4641), (-1.574, 1.916, -0.4641), (-1.399, 1.916, -1.66), (-1.224, 1.848, -1.856), (-1.399, 1.78, -1.66), (-0.0376, 1.916, -1.856), (-0.0376, 1.78, -1.856), (-0.0376, 1.848, -1.856), (0.1372, 1.78, -1.66), (-0.2124, 1.916, -1.66), (-1.399, 1.848, -1.66), (-0.0376, 1.916, -0.4641), (-1.574, 1.848, -0.4641), (-0.0376, 1.78, -0.4641)], [], [(3, 14, 13), (2, 12, 10), (4, 11, 15), (4, 0, 11), (16, 1, 5), (9, 1, 16), (1, 18, 5), (14, 10, 12), (10, 14, 3), (8, 18, 1), (0, 4, 20), (3, 15, 11), (13, 15, 3), (16, 12, 9), (2, 9, 12), (11, 0, 6), (6, 17, 11), (3, 11, 17), (17, 6, 1), (17, 1, 9), (9, 10, 17), (3, 17, 10), (10, 9, 2), (19, 0, 7), (6, 0, 19), (19, 8, 6), (1, 6, 8), (0, 20, 7)])
me_cube_261.polygons.foreach_set('use_smooth', [True] * 28)
_uv = me_cube_261.uv_layers.new(name='psk0')
_uv.uv.foreach_set('vector', [0.07207, 0.208, 0.1134, 0.2133, 0.1134, 0.208, 0.07207, 0.2187, 0.1134, 0.2187, 0.07207, 0.2133, 0.4932, 0.272, 0.4418, 0.2888, 0.4998, 0.2888, 0.4932, 0.272, 0.4352, 0.272, 0.4418, 0.2888, 0.4866, 0.2888, 0.4352, 0.272, 0.4932, 0.272, 0.4418, 0.2888, 0.4352, 0.272, 0.4866, 0.2888, 0.4352, 0.272, 0.4932, 0.1865, 0.4932, 0.272, 0.1134, 0.2133, 0.07207, 0.2133, 0.1134, 0.2187, 0.07207, 0.2133, 0.1134, 0.2133, 0.07207, 0.208, 0.4352, 0.1865, 0.4932, 0.1865, 0.4352, 0.272, 0.4352, 0.272, 0.4932, 0.272, 0.4932, 0.1865, 0.4484, 0.3056, 0.4998, 0.2888, 0.4418, 0.2888, 0.4932, 0.3056, 0.4998, 0.2888, 0.4484, 0.3056, 0.4866, 0.2888, 0.4932, 0.3056, 0.4418, 0.2888, 0.4484, 0.3056, 0.4418, 0.2888, 0.4932, 0.3056, 0.1161, 0.1849, 0.123, 0.1847, 0.1229, 0.1793, 0.1229, 0.1793, 0.1161, 0.1795, 0.1161, 0.1849, 0.1093, 0.185, 0.1161, 0.1849, 0.1161, 0.1795, 0.1161, 0.1795, 0.1229, 0.1793, 0.1229, 0.174, 0.1161, 0.1795, 0.1229, 0.174, 0.1161, 0.1741, 0.1161, 0.1741, 0.1093, 0.1796, 0.1161, 0.1795, 0.1093, 0.185, 0.1161, 0.1795, 0.1093, 0.1796, 0.1093, 0.1796, 0.1161, 0.1741, 0.1093, 0.1743, 0.1578, 0.1786, 0.123, 0.1847, 0.1578, 0.1839, 0.1229, 0.1793, 0.123, 0.1847, 0.1578, 0.1786, 0.1578, 0.1786, 0.1577, 0.1732, 0.1229, 0.1793, 0.1229, 0.174, 0.1229, 0.1793, 0.1577, 0.1732, 0.4352, 0.272, 0.4932, 0.1865, 0.4352, 0.1865])
me_cube_261.materials.append(mat_pskmat1_012)
me_cube_261.use_remesh_preserve_volume = False
me_cube_261.use_remesh_preserve_attributes = False
me_cube_261.use_mirror_vertex_groups = False
me_cube_261.update()
me_cube_260 = bpy.data.meshes.new('Cube.260')
me_cube_260.from_pydata([(1.498, 1.916, 0.5359), (1.498, 1.78, 0.5359), (1.039, 1.78, 1.066), (1.039, 1.916, 1.066), (1.498, 1.848, 0.5359), (-0.0376, 1.78, 0.5359), (-0.0376, 1.916, 0.5359), (1.498, 1.78, -0.4641), (1.498, 1.916, -0.4641), (-0.0376, 1.916, 1.066), (1.269, 1.916, 0.801), (1.269, 1.78, 0.801), (-0.0376, 1.78, 1.066), (1.039, 1.848, 1.066), (-0.0376, 1.848, 1.066), (1.269, 1.848, 0.801), (0.192, 1.78, 0.801), (-0.2672, 1.916, 0.801), (-0.0376, 1.916, -0.4641), (-0.0376, 1.78, -0.4641), (1.498, 1.848, -0.4641)], [], [(14, 3, 9), (2, 13, 12), (15, 1, 4), (4, 10, 15), (4, 0, 10), (20, 0, 4), (13, 3, 14), (14, 12, 13), (11, 1, 15), (3, 15, 10), (15, 13, 11), (2, 11, 13), (13, 15, 3), (16, 5, 1), (16, 1, 11), (11, 12, 16), (12, 11, 2), (10, 0, 6), (6, 17, 10), (3, 10, 17), (3, 17, 9), (18, 0, 8), (6, 0, 18), (19, 7, 1), (19, 1, 5), (8, 0, 20), (4, 7, 20), (7, 4, 1)])
me_cube_260.polygons.foreach_set('use_smooth', [True] * 28)
_uv = me_cube_260.uv_layers.new(name='psk0')
_uv.uv.foreach_set('vector', [0.1134, 0.2133, 0.1509, 0.2187, 0.1134, 0.2187, 0.1509, 0.208, 0.1509, 0.2133, 0.1134, 0.208, 0.09257, 0.1962, 0.1018, 0.1912, 0.1018, 0.1965, 0.1018, 0.1965, 0.09253, 0.2015, 0.09257, 0.1962, 0.1018, 0.1965, 0.1018, 0.2019, 0.09253, 0.2015, 0.1366, 0.1979, 0.1018, 0.2019, 0.1018, 0.1965, 0.1509, 0.2133, 0.1509, 0.2187, 0.1134, 0.2133, 0.1134, 0.2133, 0.1134, 0.208, 0.1509, 0.2133, 0.09261, 0.1908, 0.1018, 0.1912, 0.09257, 0.1962, 0.0833, 0.2012, 0.09257, 0.1962, 0.09253, 0.2015, 0.09257, 0.1962, 0.08334, 0.1958, 0.09261, 0.1908, 0.08338, 0.1905, 0.09261, 0.1908, 0.08334, 0.1958, 0.08334, 0.1958, 0.09257, 0.1962, 0.0833, 0.2012, 0.5018, 0.0783, 0.4932, 0.101, 0.5512, 0.101, 0.5018, 0.0783, 0.5512, 0.101, 0.5425, 0.0783, 0.5425, 0.0783, 0.4932, 0.05563, 0.5018, 0.0783, 0.4932, 0.05563, 0.5425, 0.0783, 0.5338, 0.05563, 0.5425, 0.0783, 0.5512, 0.101, 0.4932, 0.101, 0.4932, 0.101, 0.4845, 0.0783, 0.5425, 0.0783, 0.5338, 0.05563, 0.5425, 0.0783, 0.4845, 0.0783, 0.5338, 0.05563, 0.4845, 0.0783, 0.4932, 0.05563, 0.4932, 0.1865, 0.5512, 0.101, 0.5512, 0.1865, 0.4932, 0.101, 0.5512, 0.101, 0.4932, 0.1865, 0.4932, 0.1865, 0.5512, 0.1865, 0.5512, 0.101, 0.4932, 0.1865, 0.5512, 0.101, 0.4932, 0.101, 0.1366, 0.2032, 0.1018, 0.2019, 0.1366, 0.1979, 0.1018, 0.1965, 0.1367, 0.1925, 0.1366, 0.1979, 0.1367, 0.1925, 0.1018, 0.1965, 0.1018, 0.1912])
me_cube_260.materials.append(mat_pskmat1_011)
me_cube_260.use_remesh_preserve_volume = False
me_cube_260.use_remesh_preserve_attributes = False
me_cube_260.use_mirror_vertex_groups = False
me_cube_260.update()
me_cube_259 = bpy.data.meshes.new('Cube.259')
me_cube_259.from_pydata([(-1.574, 1.78, 0.5359), (-1.574, 1.916, 0.5359), (-1.114, 1.916, 1.066), (-1.114, 1.78, 1.066), (-0.0376, 1.78, 0.5359), (-1.574, 1.848, 0.5359), (-0.0376, 1.916, 0.5359), (-1.574, 1.78, -0.4641), (-1.574, 1.916, -0.4641), (-1.344, 1.916, 0.801), (-0.0376, 1.916, 1.066), (-1.344, 1.78, 0.801), (-1.114, 1.848, 1.066), (-0.0376, 1.78, 1.066), (-0.0376, 1.848, 1.066), (0.192, 1.78, 0.801), (-1.344, 1.848, 0.801), (-0.2672, 1.916, 0.801), (-0.0376, 1.916, -0.4641), (-1.574, 1.848, -0.4641), (-0.0376, 1.78, -0.4641)], [], [(10, 12, 14), (3, 14, 12), (12, 10, 2), (11, 0, 4), (4, 15, 11), (16, 1, 5), (7, 5, 19), (1, 19, 5), (13, 14, 3), (9, 1, 16), (18, 8, 6), (3, 11, 15), (3, 15, 13), (5, 11, 16), (3, 16, 11), (5, 0, 11), (16, 12, 9), (2, 9, 12), (12, 16, 3), (17, 6, 1), (17, 1, 9), (9, 10, 17), (10, 9, 2), (1, 6, 8), (7, 0, 5), (8, 19, 1), (4, 7, 20), (4, 0, 7)])
me_cube_259.polygons.foreach_set('use_smooth', [True] * 28)
_uv = me_cube_259.uv_layers.new(name='psk0')
_uv.uv.foreach_set('vector', [0.1134, 0.2187, 0.07589, 0.2133, 0.1134, 0.2133, 0.07589, 0.208, 0.1134, 0.2133, 0.07589, 0.2133, 0.07589, 0.2133, 0.1134, 0.2187, 0.07589, 0.2187, 0.4439, 0.0783, 0.4352, 0.101, 0.4932, 0.101, 0.4932, 0.101, 0.5018, 0.0783, 0.4439, 0.0783, 0.2018, 0.1776, 0.1926, 0.1724, 0.1926, 0.1778, 0.1578, 0.1839, 0.1926, 0.1778, 0.1578, 0.1786, 0.1926, 0.1724, 0.1578, 0.1786, 0.1926, 0.1778, 0.1134, 0.208, 0.1134, 0.2133, 0.07589, 0.208, 0.2018, 0.1722, 0.1926, 0.1724, 0.2018, 0.1776, 0.4932, 0.1865, 0.4352, 0.1865, 0.4932, 0.101, 0.4525, 0.05563, 0.4439, 0.0783, 0.5018, 0.0783, 0.4525, 0.05563, 0.5018, 0.0783, 0.4932, 0.05563, 0.1926, 0.1778, 0.2018, 0.183, 0.2018, 0.1776, 0.2111, 0.1828, 0.2018, 0.1776, 0.2018, 0.183, 0.1926, 0.1778, 0.1926, 0.1832, 0.2018, 0.183, 0.2018, 0.1776, 0.211, 0.1774, 0.2018, 0.1722, 0.211, 0.172, 0.2018, 0.1722, 0.211, 0.1774, 0.211, 0.1774, 0.2018, 0.1776, 0.2111, 0.1828, 0.4845, 0.0783, 0.4932, 0.101, 0.4352, 0.101, 0.4845, 0.0783, 0.4352, 0.101, 0.4439, 0.0783, 0.4439, 0.0783, 0.4932, 0.05563, 0.4845, 0.0783, 0.4932, 0.05563, 0.4439, 0.0783, 0.4525, 0.05563, 0.4352, 0.101, 0.4932, 0.101, 0.4352, 0.1865, 0.1578, 0.1839, 0.1926, 0.1832, 0.1926, 0.1778, 0.1577, 0.1732, 0.1578, 0.1786, 0.1926, 0.1724, 0.4932, 0.101, 0.4352, 0.1865, 0.4932, 0.1865, 0.4932, 0.101, 0.4352, 0.101, 0.4352, 0.1865])
me_cube_259.materials.append(mat_pskmat1_010)
me_cube_259.use_remesh_preserve_volume = False
me_cube_259.use_remesh_preserve_attributes = False
me_cube_259.use_mirror_vertex_groups = False
me_cube_259.update()
me_cube_258 = bpy.data.meshes.new('Cube.258')
me_cube_258.from_pydata([(1.063, 1.781, 1.064), (1.285, 1.079, 1.248), (1.168, 1.079, 1.022), (0.99, 1.697, 0.9235), (-1.171, 1.781, 1.025), (-1.403, 1.079, 1.154), (-1.288, 1.079, 0.9849), (-1.1, 1.697, 0.882)], [], [(4, 0, 3), (4, 3, 7), (2, 6, 7), (2, 7, 3), (1, 5, 6), (1, 6, 2), (0, 4, 1), (4, 5, 1), (4, 7, 6), (4, 6, 5), (0, 1, 2), (0, 2, 3)])
me_cube_258.polygons.foreach_set('use_smooth', [True] * 12)
_uv = me_cube_258.uv_layers.new(name='psk0')
_uv.uv.foreach_set('vector', [0.3839, 0.7289, 0.3889, 0.5146, 0.3814, 0.5214, 0.3839, 0.7289, 0.3814, 0.5214, 0.3766, 0.7219, 0.375, 0.6861, 0.375, 0.9217, 0.3998, 0.9034, 0.375, 0.6861, 0.3998, 0.9034, 0.3998, 0.7029, 0.3987, 0.6753, 0.3904, 0.9331, 0.3817, 0.9217, 0.3987, 0.6753, 0.3817, 0.9217, 0.3868, 0.6861, 0.4032, 0.6962, 0.4032, 0.9105, 0.375, 0.6753, 0.4032, 0.7289, 0.375, 0.7515, 0.375, 0.4937, 0.3839, 0.6403, 0.3766, 0.6326, 0.3817, 0.5766, 0.3839, 0.6403, 0.3817, 0.5766, 0.3904, 0.5766, 0.3889, 0.6403, 0.3987, 0.5766, 0.3868, 0.5766, 0.3889, 0.6403, 0.3868, 0.5766, 0.3814, 0.6326])
me_cube_258.materials.append(mat_pskmat1_009)
me_cube_258.use_remesh_preserve_volume = False
me_cube_258.use_remesh_preserve_attributes = False
me_cube_258.use_mirror_vertex_groups = False
me_cube_258.update()
me_cube_257 = bpy.data.meshes.new('Cube.257')
me_cube_257.from_pydata([(1.501, 1.799, 0.6056), (2.158, -0.2437, 0.6075), (1.823, -0.2437, 0.6066), (1.292, 1.714, 0.605), (1.166, 1.799, 1.226), (1.465, -0.2437, 1.812), (1.313, -0.2437, 1.514), (1.071, 1.714, 1.04)], [], [(4, 0, 3), (4, 3, 7), (2, 6, 7), (2, 7, 3), (1, 5, 6), (1, 6, 2), (0, 4, 1), (4, 5, 1), (4, 7, 6), (4, 6, 5), (0, 1, 2), (0, 2, 3)])
me_cube_257.polygons.foreach_set('use_smooth', [True] * 12)
_uv = me_cube_257.uv_layers.new(name='psk0')
_uv.uv.foreach_set('vector', [0.3714, 0.6263, 0.3525, 0.5642, 0.348, 0.5841, 0.3714, 0.6263, 0.348, 0.5841, 0.3616, 0.6263, 0.4055, 0.7476, 0.4055, 0.8405, 0.4981, 0.8405, 0.4055, 0.7476, 0.4981, 0.8405, 0.4981, 0.7982, 0.3667, 0.7157, 0.4025, 0.8405, 0.3867, 0.8405, 0.3667, 0.7157, 0.3867, 0.8405, 0.3595, 0.7476, 0.4075, 0.7783, 0.4075, 0.8405, 0.311, 0.7157, 0.4075, 0.6263, 0.311, 0.6263, 0.311, 0.5015, 0.3714, 0.7353, 0.3616, 0.7262, 0.3867, 0.5166, 0.3714, 0.7353, 0.3867, 0.5166, 0.4025, 0.5166, 0.4075, 0.7783, 0.311, 0.7157, 0.311, 0.7476, 0.4075, 0.7783, 0.311, 0.7476, 0.4035, 0.7982])
me_cube_257.materials.append(mat_pskmat1_008)
me_cube_257.use_remesh_preserve_volume = False
me_cube_257.use_remesh_preserve_attributes = False
me_cube_257.use_mirror_vertex_groups = False
me_cube_257.update()
me_cube_256 = bpy.data.meshes.new('Cube.256')
me_cube_256.from_pydata([(-1.217, 1.799, 1.097), (-1.537, -0.2437, 1.672), (-1.374, -0.2437, 1.379), (-1.115, 1.714, 0.9151), (-1.598, 1.799, 0.5044), (-2.255, -0.2437, 0.4824), (-1.92, -0.2437, 0.4936), (-1.389, 1.714, 0.5114)], [], [(4, 0, 3), (4, 3, 7), (2, 6, 7), (2, 7, 3), (1, 5, 6), (1, 6, 2), (0, 4, 1), (4, 5, 1), (4, 7, 6), (4, 6, 5), (0, 1, 2), (0, 2, 3)])
me_cube_256.polygons.foreach_set('use_smooth', [True] * 12)
_uv = me_cube_256.uv_layers.new(name='psk0')
_uv.uv.foreach_set('vector', [0.3714, 0.6263, 0.3525, 0.5642, 0.348, 0.5841, 0.3714, 0.6263, 0.348, 0.5841, 0.3616, 0.6263, 0.4055, 0.7476, 0.4055, 0.8405, 0.4981, 0.8405, 0.4055, 0.7476, 0.4981, 0.8405, 0.4981, 0.7982, 0.3667, 0.7157, 0.4025, 0.8405, 0.3867, 0.8405, 0.3667, 0.7157, 0.3867, 0.8405, 0.3595, 0.7476, 0.4075, 0.7783, 0.4075, 0.8405, 0.311, 0.7157, 0.4075, 0.6263, 0.311, 0.6263, 0.311, 0.5015, 0.3714, 0.7353, 0.3616, 0.7262, 0.3867, 0.5166, 0.3714, 0.7353, 0.3867, 0.5166, 0.4025, 0.5166, 0.4075, 0.7783, 0.311, 0.7157, 0.311, 0.7476, 0.4075, 0.7783, 0.311, 0.7476, 0.4035, 0.7982])
me_cube_256.materials.append(mat_pskmat1_007)
me_cube_256.use_remesh_preserve_volume = False
me_cube_256.use_remesh_preserve_attributes = False
me_cube_256.use_mirror_vertex_groups = False
me_cube_256.update()
me_cube_255 = bpy.data.meshes.new('Cube.255')
me_cube_255.from_pydata([(-1.587, 1.799, 0.5286), (-2.244, -0.2437, 0.5223), (-1.909, -0.2437, 0.5255), (-1.378, 1.714, 0.5306), (-1.542, 1.799, -1.581), (-2.129, -0.2437, -1.877), (-1.83, -0.2437, -1.726), (-1.356, 1.714, -1.487)], [], [(4, 0, 3), (4, 3, 7), (2, 6, 7), (2, 7, 3), (1, 5, 6), (1, 6, 2), (0, 4, 1), (4, 5, 1), (4, 7, 6), (4, 6, 5), (0, 1, 2), (0, 2, 3)])
me_cube_255.polygons.foreach_set('use_smooth', [True] * 12)
_uv = me_cube_255.uv_layers.new(name='psk0')
_uv.uv.foreach_set('vector', [0.381, 0.6475, 0.381, 0.5062, 0.3745, 0.5062, 0.381, 0.6475, 0.3745, 0.5062, 0.3745, 0.6475, 0.4035, 0.6475, 0.4035, 0.7889, 0.4646, 0.7889, 0.4035, 0.6475, 0.4646, 0.7889, 0.4646, 0.6475, 0.4015, 0.6475, 0.4015, 0.7889, 0.3911, 0.7889, 0.4015, 0.6475, 0.3911, 0.7889, 0.3911, 0.6475, 0.4048, 0.6475, 0.4048, 0.7889, 0.3411, 0.6475, 0.4048, 0.7889, 0.3411, 0.7889, 0.3411, 0.6475, 0.381, 0.7201, 0.3745, 0.7141, 0.3911, 0.5757, 0.381, 0.7201, 0.3911, 0.5757, 0.4015, 0.5757, 0.381, 0.7201, 0.4015, 0.5757, 0.3911, 0.5757, 0.381, 0.7201, 0.3911, 0.5757, 0.3745, 0.7141])
me_cube_255.materials.append(mat_pskmat1_006)
me_cube_255.use_remesh_preserve_volume = False
me_cube_255.use_remesh_preserve_attributes = False
me_cube_255.use_mirror_vertex_groups = False
me_cube_255.update()
me_cube_254 = bpy.data.meshes.new('Cube.254')
me_cube_254.from_pydata([(-0.9818, 1.799, -1.968), (-0.9796, -0.2437, -2.626), (-0.9807, -0.2437, -2.291), (-0.9824, 1.714, -1.759), (1.128, 1.799, -1.937), (1.42, -0.2437, -2.526), (1.271, -0.2437, -2.226), (1.035, 1.714, -1.75)], [], [(4, 0, 3), (4, 3, 7), (2, 6, 7), (2, 7, 3), (1, 5, 6), (1, 6, 2), (0, 4, 1), (4, 5, 1), (4, 7, 6), (4, 6, 5), (0, 1, 2), (0, 2, 3)])
me_cube_254.polygons.foreach_set('use_smooth', [True] * 12)
_uv = me_cube_254.uv_layers.new(name='psk0')
_uv.uv.foreach_set('vector', [0.381, 0.6475, 0.381, 0.5062, 0.3745, 0.5062, 0.381, 0.6475, 0.3745, 0.5062, 0.3745, 0.6475, 0.4035, 0.6475, 0.4035, 0.7889, 0.4646, 0.7889, 0.4035, 0.6475, 0.4646, 0.7889, 0.4646, 0.6475, 0.4015, 0.6475, 0.4015, 0.7889, 0.3911, 0.7889, 0.4015, 0.6475, 0.3911, 0.7889, 0.3911, 0.6475, 0.4048, 0.6475, 0.4048, 0.7889, 0.3411, 0.6475, 0.4048, 0.7889, 0.3411, 0.7889, 0.3411, 0.6475, 0.381, 0.7201, 0.3745, 0.7141, 0.3911, 0.5757, 0.381, 0.7201, 0.3911, 0.5757, 0.4015, 0.5757, 0.381, 0.7201, 0.4015, 0.5757, 0.3911, 0.5757, 0.381, 0.7201, 0.3911, 0.5757, 0.3745, 0.7141])
me_cube_254.materials.append(mat_pskmat1_005)
me_cube_254.use_remesh_preserve_volume = False
me_cube_254.use_remesh_preserve_attributes = False
me_cube_254.use_mirror_vertex_groups = False
me_cube_254.update()
me_cube_253 = bpy.data.meshes.new('Cube.253')
me_cube_253.from_pydata([(-1.555, 1.799, -1.569), (-2.139, -0.2437, -1.872), (-1.841, -0.2437, -1.718), (-1.369, 1.714, -1.473), (-0.9734, 1.799, -1.968), (-0.9713, -0.2437, -2.626), (-0.9723, -0.2437, -2.291), (-0.9741, 1.714, -1.759)], [], [(4, 0, 3), (4, 3, 7), (2, 6, 7), (2, 7, 3), (1, 5, 6), (1, 6, 2), (0, 4, 1), (4, 5, 1), (4, 7, 6), (4, 6, 5), (0, 1, 2), (0, 2, 3)])
me_cube_253.polygons.foreach_set('use_smooth', [True] * 12)
_uv = me_cube_253.uv_layers.new(name='psk0')
_uv.uv.foreach_set('vector', [0.3714, 0.6263, 0.3525, 0.5642, 0.348, 0.5841, 0.3714, 0.6263, 0.348, 0.5841, 0.3616, 0.6263, 0.4055, 0.7476, 0.4055, 0.8405, 0.4981, 0.8405, 0.4055, 0.7476, 0.4981, 0.8405, 0.4981, 0.7982, 0.3667, 0.7157, 0.4025, 0.8405, 0.3867, 0.8405, 0.3667, 0.7157, 0.3867, 0.8405, 0.3595, 0.7476, 0.4075, 0.7783, 0.4075, 0.8405, 0.311, 0.7157, 0.4075, 0.6263, 0.311, 0.6263, 0.311, 0.5015, 0.3714, 0.7353, 0.3616, 0.7262, 0.3867, 0.5166, 0.3714, 0.7353, 0.3867, 0.5166, 0.4025, 0.5166, 0.4075, 0.7783, 0.311, 0.7157, 0.311, 0.7476, 0.4075, 0.7783, 0.311, 0.7476, 0.4035, 0.7982])
me_cube_253.materials.append(mat_pskmat1_004)
me_cube_253.use_remesh_preserve_volume = False
me_cube_253.use_remesh_preserve_attributes = False
me_cube_253.use_mirror_vertex_groups = False
me_cube_253.update()
me_cube_252 = bpy.data.meshes.new('Cube.252')
me_cube_252.from_pydata([(1.103, 1.799, -1.951), (1.403, -0.2437, -2.536), (1.25, -0.2437, -2.238), (1.007, 1.714, -1.766), (1.503, 1.799, -1.371), (2.161, -0.2437, -1.371), (1.826, -0.2437, -1.371), (1.295, 1.714, -1.371)], [], [(4, 0, 3), (4, 3, 7), (2, 6, 7), (2, 7, 3), (1, 5, 6), (1, 6, 2), (0, 4, 1), (4, 5, 1), (4, 7, 6), (4, 6, 5), (0, 1, 2), (0, 2, 3)])
me_cube_252.polygons.foreach_set('use_smooth', [True] * 12)
_uv = me_cube_252.uv_layers.new(name='psk0')
_uv.uv.foreach_set('vector', [0.3714, 0.6263, 0.3525, 0.5642, 0.348, 0.5841, 0.3714, 0.6263, 0.348, 0.5841, 0.3616, 0.6263, 0.4055, 0.7476, 0.4055, 0.8405, 0.4981, 0.8405, 0.4055, 0.7476, 0.4981, 0.8405, 0.4981, 0.7982, 0.3667, 0.7157, 0.4025, 0.8405, 0.3867, 0.8405, 0.3667, 0.7157, 0.3867, 0.8405, 0.3595, 0.7476, 0.4075, 0.7783, 0.4075, 0.8405, 0.311, 0.7157, 0.4075, 0.6263, 0.311, 0.6263, 0.311, 0.5015, 0.3714, 0.7353, 0.3616, 0.7262, 0.3867, 0.5166, 0.3714, 0.7353, 0.3867, 0.5166, 0.4025, 0.5166, 0.4075, 0.7783, 0.311, 0.7157, 0.311, 0.7476, 0.4075, 0.7783, 0.311, 0.7476, 0.4035, 0.7982])
me_cube_252.materials.append(mat_pskmat1_003)
me_cube_252.use_remesh_preserve_volume = False
me_cube_252.use_remesh_preserve_attributes = False
me_cube_252.use_mirror_vertex_groups = False
me_cube_252.update()
me_cube_251 = bpy.data.meshes.new('Cube.251')
me_cube_251.from_pydata([(1.503, 1.799, -1.38), (2.161, -0.2437, -1.38), (1.826, -0.2437, -1.38), (1.295, 1.714, -1.38), (1.503, 1.799, 0.6202), (2.161, -0.2437, 0.6202), (1.826, -0.2437, 0.6202), (1.295, 1.714, 0.6202)], [], [(4, 0, 3), (4, 3, 7), (2, 6, 7), (2, 7, 3), (1, 5, 6), (1, 6, 2), (0, 4, 1), (4, 5, 1), (4, 7, 6), (4, 6, 5), (0, 1, 2), (0, 2, 3)])
me_cube_251.polygons.foreach_set('use_smooth', [True] * 12)
_uv = me_cube_251.uv_layers.new(name='psk0')
_uv.uv.foreach_set('vector', [0.381, 0.6475, 0.381, 0.5062, 0.3745, 0.5062, 0.381, 0.6475, 0.3745, 0.5062, 0.3745, 0.6475, 0.4035, 0.6475, 0.4035, 0.7889, 0.4646, 0.7889, 0.4035, 0.6475, 0.4646, 0.7889, 0.4646, 0.6475, 0.4015, 0.6475, 0.4015, 0.7889, 0.3911, 0.7889, 0.4015, 0.6475, 0.3911, 0.7889, 0.3911, 0.6475, 0.4048, 0.6475, 0.4048, 0.7889, 0.3411, 0.6475, 0.4048, 0.7889, 0.3411, 0.7889, 0.3411, 0.6475, 0.381, 0.7201, 0.3745, 0.7141, 0.3911, 0.5757, 0.381, 0.7201, 0.3911, 0.5757, 0.4015, 0.5757, 0.381, 0.7201, 0.4015, 0.5757, 0.3911, 0.5757, 0.381, 0.7201, 0.3911, 0.5757, 0.3745, 0.7141])
me_cube_251.materials.append(mat_pskmat1_002)
me_cube_251.use_remesh_preserve_volume = False
me_cube_251.use_remesh_preserve_attributes = False
me_cube_251.use_mirror_vertex_groups = False
me_cube_251.update()
me_cylinder_035 = bpy.data.meshes.new('Cylinder.035')
me_cylinder_035.from_pydata([(0.2241, 2.535, -0.1158), (0.3396, 2.534, -0.3425), (0.2998, 2.533, -0.5938), (0.12, 2.533, -0.7737), (-0.1313, 2.533, -0.8135), (-0.358, 2.533, -0.698), (-0.4735, 2.534, -0.4713), (-0.4337, 2.534, -0.22), (-0.2538, 2.535, -0.04015), (-0.002523, 2.535, -0.0003513), (0.2241, 1.321, -0.1122), (0.3396, 1.32, -0.3389), (0.2998, 1.319, -0.5901), (0.12, 1.319, -0.77), (-0.1313, 1.318, -0.8098), (-0.358, 1.319, -0.6943), (-0.4735, 1.319, -0.4676), (-0.4337, 1.32, -0.2164), (-0.2538, 1.321, -0.0365), (-0.002521, 1.321, 0.003294), (-0.06691, 2.534, -0.4069), (-0.06691, 1.32, -0.4033)], [], [(20, 0, 1), (21, 11, 10), (20, 1, 2), (21, 12, 11), (20, 2, 3), (21, 13, 12), (20, 3, 4), (21, 14, 13), (20, 4, 5), (20, 5, 6), (21, 16, 15), (20, 6, 7), (21, 17, 16), (20, 7, 8), (21, 18, 17), (20, 8, 9), (21, 19, 18), (9, 0, 20), (21, 10, 19), (10, 0, 19), (0, 9, 19), (18, 19, 9), (3, 13, 4), (13, 14, 4), (2, 12, 3), (12, 13, 3), (1, 11, 2), (11, 12, 2), (0, 10, 1), (10, 11, 1), (21, 15, 14), (8, 18, 9), (7, 17, 8), (17, 18, 8), (6, 16, 7), (16, 17, 7), (5, 15, 6), (15, 16, 6), (4, 14, 5), (14, 15, 5)])
me_cylinder_035.polygons.foreach_set('use_smooth', [True] * 40)
_uv = me_cylinder_035.uv_layers.new(name='psk0')
_uv.uv.foreach_set('vector', [0.4317, 0.7624, 0.3939, 0.7625, 0.404, 0.7624, 0.3812, 0.5637, 0.4039, 0.5637, 0.3938, 0.5638, 0.4317, 0.7624, 0.404, 0.7624, 0.4141, 0.7623, 0.3812, 0.5637, 0.414, 0.5636, 0.4039, 0.5637, 0.4317, 0.7624, 0.4141, 0.7623, 0.4242, 0.7622, 0.3812, 0.5637, 0.4241, 0.5635, 0.414, 0.5636, 0.4317, 0.7624, 0.4242, 0.7622, 0.4342, 0.7621, 0.3812, 0.5637, 0.4343, 0.5635, 0.4241, 0.5635, 0.4317, 0.7624, 0.4342, 0.7621, 0.4443, 0.7622, 0.4317, 0.7624, 0.4443, 0.7622, 0.4544, 0.7623, 0.3812, 0.5637, 0.3535, 0.5637, 0.3434, 0.5635, 0.4317, 0.7624, 0.4544, 0.7623, 0.4645, 0.7624, 0.3812, 0.5637, 0.3636, 0.5638, 0.3535, 0.5637, 0.4317, 0.7624, 0.4645, 0.7624, 0.4746, 0.7625, 0.3812, 0.5637, 0.3737, 0.5639, 0.3636, 0.5638, 0.4317, 0.7624, 0.4746, 0.7625, 0.3837, 0.7625, 0.3812, 0.5637, 0.3837, 0.5639, 0.3737, 0.5639, 0.3837, 0.7625, 0.3939, 0.7625, 0.4317, 0.7624, 0.3812, 0.5637, 0.3938, 0.5638, 0.3837, 0.5639, 0.3938, 0.5638, 0.3939, 0.7625, 0.3837, 0.5639, 0.3939, 0.7625, 0.3837, 0.7625, 0.3837, 0.5639, 0.3737, 0.5639, 0.3837, 0.5639, 0.3837, 0.7625, 0.4242, 0.7622, 0.4241, 0.5635, 0.4342, 0.7621, 0.4241, 0.5635, 0.4343, 0.5635, 0.4342, 0.7621, 0.4141, 0.7623, 0.414, 0.5636, 0.4242, 0.7622, 0.414, 0.5636, 0.4241, 0.5635, 0.4242, 0.7622, 0.404, 0.7624, 0.4039, 0.5637, 0.4141, 0.7623, 0.4039, 0.5637, 0.414, 0.5636, 0.4141, 0.7623, 0.3939, 0.7625, 0.3938, 0.5638, 0.404, 0.7624, 0.3938, 0.5638, 0.4039, 0.5637, 0.404, 0.7624, 0.3812, 0.5637, 0.3434, 0.5635, 0.3332, 0.5635, 0.3736, 0.7625, 0.3737, 0.5639, 0.3837, 0.7625, 0.3634, 0.7624, 0.3636, 0.5638, 0.3736, 0.7625, 0.3636, 0.5638, 0.3737, 0.5639, 0.3736, 0.7625, 0.3533, 0.7623, 0.3535, 0.5637, 0.3634, 0.7624, 0.3535, 0.5637, 0.3636, 0.5638, 0.3634, 0.7624, 0.3433, 0.7622, 0.3434, 0.5635, 0.3533, 0.7623, 0.3434, 0.5635, 0.3535, 0.5637, 0.3533, 0.7623, 0.3332, 0.7621, 0.3332, 0.5635, 0.3433, 0.7622, 0.3332, 0.5635, 0.3434, 0.5635, 0.3433, 0.7622])
me_cylinder_035.materials.append(mat_pskmat1_001)
me_cylinder_035.use_remesh_preserve_volume = False
me_cylinder_035.use_remesh_preserve_attributes = False
me_cylinder_035.use_mirror_vertex_groups = False
me_cylinder_035.update()
me_cylinder_034 = bpy.data.meshes.new('Cylinder.034')
me_cylinder_034.from_pydata([(0.03803, 4.05, -0.2865), (0.08599, 4.049, -0.3806), (0.06947, 4.049, -0.485), (-0.005244, 4.049, -0.5597), (-0.1096, 4.049, -0.5762), (-0.2037, 4.049, -0.5282), (-0.2517, 4.049, -0.4341), (-0.2352, 4.05, -0.3297), (-0.1605, 4.05, -0.255), (-0.05611, 4.05, -0.2385), (0.03803, 2.53, -0.2819), (0.08599, 2.53, -0.3761), (0.06947, 2.53, -0.4804), (-0.005244, 2.53, -0.5551), (-0.1096, 2.529, -0.5717), (-0.2037, 2.53, -0.5237), (-0.2517, 2.53, -0.4295), (-0.2352, 2.53, -0.3252), (-0.1605, 2.53, -0.2505), (-0.05611, 2.53, -0.2339), (-0.08286, 4.049, -0.4074), (-0.08286, 2.53, -0.4028)], [], [(20, 0, 1), (21, 11, 10), (20, 1, 2), (21, 12, 11), (20, 2, 3), (21, 13, 12), (20, 3, 4), (21, 14, 13), (20, 4, 5), (20, 5, 6), (21, 16, 15), (20, 6, 7), (21, 17, 16), (20, 7, 8), (21, 18, 17), (20, 8, 9), (21, 19, 18), (9, 0, 20), (21, 10, 19), (10, 0, 19), (0, 9, 19), (18, 19, 9), (3, 13, 4), (13, 14, 4), (2, 12, 3), (12, 13, 3), (1, 11, 2), (11, 12, 2), (0, 10, 1), (10, 11, 1), (21, 15, 14), (8, 18, 9), (7, 17, 8), (17, 18, 8), (6, 16, 7), (16, 17, 7), (5, 15, 6), (15, 16, 6), (4, 14, 5), (14, 15, 5)])
me_cylinder_034.polygons.foreach_set('use_smooth', [True] * 40)
_uv = me_cylinder_034.uv_layers.new(name='psk0')
_uv.uv.foreach_set('vector', [0.5833, 0.551, 0.5653, 0.5511, 0.5701, 0.551, 0.5593, 0.4567, 0.5701, 0.4567, 0.5653, 0.4568, 0.5833, 0.551, 0.5701, 0.551, 0.5749, 0.551, 0.5593, 0.4567, 0.5749, 0.4567, 0.5701, 0.4567, 0.5833, 0.551, 0.5749, 0.551, 0.5797, 0.5509, 0.5593, 0.4567, 0.5797, 0.4566, 0.5749, 0.4567, 0.5833, 0.551, 0.5797, 0.5509, 0.5845, 0.5509, 0.5593, 0.4567, 0.5845, 0.4566, 0.5797, 0.4566, 0.5833, 0.551, 0.5845, 0.5509, 0.5893, 0.551, 0.5833, 0.551, 0.5893, 0.551, 0.5941, 0.551, 0.5593, 0.4567, 0.5462, 0.4567, 0.5414, 0.4567, 0.5833, 0.551, 0.5941, 0.551, 0.5989, 0.5511, 0.5593, 0.4567, 0.5509, 0.4568, 0.5462, 0.4567, 0.5833, 0.551, 0.5989, 0.5511, 0.6037, 0.5511, 0.5593, 0.4567, 0.5557, 0.4568, 0.5509, 0.4568, 0.5833, 0.551, 0.6037, 0.5511, 0.5605, 0.5511, 0.5593, 0.4567, 0.5605, 0.4568, 0.5557, 0.4568, 0.5605, 0.5511, 0.5653, 0.5511, 0.5833, 0.551, 0.5593, 0.4567, 0.5653, 0.4568, 0.5605, 0.4568, 0.5653, 0.4568, 0.5653, 0.5511, 0.5605, 0.4568, 0.5653, 0.5511, 0.5605, 0.5511, 0.5605, 0.4568, 0.5557, 0.4568, 0.5605, 0.4568, 0.5605, 0.5511, 0.5797, 0.5509, 0.5797, 0.4566, 0.5845, 0.5509, 0.5797, 0.4566, 0.5845, 0.4566, 0.5845, 0.5509, 0.5749, 0.551, 0.5749, 0.4567, 0.5797, 0.5509, 0.5749, 0.4567, 0.5797, 0.4566, 0.5797, 0.5509, 0.5701, 0.551, 0.5701, 0.4567, 0.5749, 0.551, 0.5701, 0.4567, 0.5749, 0.4567, 0.5749, 0.551, 0.5653, 0.5511, 0.5653, 0.4568, 0.5701, 0.551, 0.5653, 0.4568, 0.5701, 0.4567, 0.5701, 0.551, 0.5593, 0.4567, 0.5414, 0.4567, 0.5365, 0.4566, 0.5557, 0.5511, 0.5557, 0.4568, 0.5605, 0.5511, 0.5509, 0.5511, 0.5509, 0.4568, 0.5557, 0.5511, 0.5509, 0.4568, 0.5557, 0.4568, 0.5557, 0.5511, 0.5461, 0.551, 0.5462, 0.4567, 0.5509, 0.5511, 0.5462, 0.4567, 0.5509, 0.4568, 0.5509, 0.5511, 0.5413, 0.551, 0.5414, 0.4567, 0.5461, 0.551, 0.5414, 0.4567, 0.5462, 0.4567, 0.5461, 0.551, 0.5365, 0.5509, 0.5365, 0.4566, 0.5413, 0.551, 0.5365, 0.4566, 0.5414, 0.4567, 0.5413, 0.551])
me_cylinder_034.materials.append(mat_pskmat1)
me_cylinder_034.use_remesh_preserve_volume = False
me_cylinder_034.use_remesh_preserve_attributes = False
me_cylinder_034.use_mirror_vertex_groups = False
me_cylinder_034.update()

# ---- objects
ob_torus_002 = bpy.data.objects.new('Torus.002', me_torus_002)
ob_torus_001 = bpy.data.objects.new('Torus.001', me_torus_001)
ob_torus = bpy.data.objects.new('Torus', me_torus)
ob_cylinder = bpy.data.objects.new('Cylinder', me_cylinder)
ob_empty = bpy.data.objects.new('Empty', None)
ob_cylinder_036 = bpy.data.objects.new('Cylinder.036', me_cylinder_036)
ob_cube_271 = bpy.data.objects.new('Cube.271', me_cube_271)
ob_cube_270 = bpy.data.objects.new('Cube.270', me_cube_270)
ob_cube_269 = bpy.data.objects.new('Cube.269', me_cube_269)
ob_cube_268 = bpy.data.objects.new('Cube.268', me_cube_268)
ob_cube_267 = bpy.data.objects.new('Cube.267', me_cube_267)
ob_cube_266 = bpy.data.objects.new('Cube.266', me_cube_266)
ob_cube_265 = bpy.data.objects.new('Cube.265', me_cube_265)
ob_cube_264 = bpy.data.objects.new('Cube.264', me_cube_264)
ob_cube_263 = bpy.data.objects.new('Cube.263', me_cube_263)
ob_cube_262 = bpy.data.objects.new('Cube.262', me_cube_262)
ob_cube_261 = bpy.data.objects.new('Cube.261', me_cube_261)
ob_cube_260 = bpy.data.objects.new('Cube.260', me_cube_260)
ob_cube_259 = bpy.data.objects.new('Cube.259', me_cube_259)
ob_cube_258 = bpy.data.objects.new('Cube.258', me_cube_258)
ob_cube_257 = bpy.data.objects.new('Cube.257', me_cube_257)
ob_cube_256 = bpy.data.objects.new('Cube.256', me_cube_256)
ob_cube_255 = bpy.data.objects.new('Cube.255', me_cube_255)
ob_cube_254 = bpy.data.objects.new('Cube.254', me_cube_254)
ob_cube_253 = bpy.data.objects.new('Cube.253', me_cube_253)
ob_cube_252 = bpy.data.objects.new('Cube.252', me_cube_252)
ob_cube_251 = bpy.data.objects.new('Cube.251', me_cube_251)
ob_cylinder_035 = bpy.data.objects.new('Cylinder.035', me_cylinder_035)
ob_cylinder_034 = bpy.data.objects.new('Cylinder.034', me_cylinder_034)
ob_lamp = bpy.data.objects.new('Lamp', light_lamp)
ob_camera = bpy.data.objects.new('Camera', cam_camera)

# ---- transforms, parenting, visibility, modifiers, constraints
ob_torus_002.location = (-0.1597, -0.7525, 4.168)
ob_torus_002.rotation_euler = (0.0, -0.0, 4.189)
ob_torus_002.scale = (1.0, 1.0, 0.2)
ob_torus_002.use_shape_key_edit_mode = True
ob_torus_002.lineart.crease_threshold = 0.0
_m = ob_torus_002.modifiers.new('Armature', 'ARMATURE')
ob_torus_001.location = (-1.522, 0.8017, 4.202)
ob_torus_001.rotation_euler = (0.0, -0.0, 2.094)
ob_torus_001.scale = (1.0, 1.0, 0.2)
ob_torus_001.use_shape_key_edit_mode = True
ob_torus_001.lineart.crease_threshold = 0.0
_m = ob_torus_001.modifiers.new('Armature', 'ARMATURE')
ob_torus.location = (1.018, 1.485, 4.202)
ob_torus.scale = (1.0, 1.0, 0.2)
ob_torus.use_shape_key_edit_mode = True
ob_torus.lineart.crease_threshold = 0.0
_m = ob_torus.modifiers.new('Armature', 'ARMATURE')
ob_cylinder.location = (-0.04636, -1.089, 4.168)
ob_cylinder.lineart.crease_threshold = 0.0
ob_empty.location = (0.0, 0.0, 0.0)
ob_empty.empty_image_offset = (0.0, 0.0)
ob_empty.lineart.crease_threshold = 0.0
ob_cylinder_036.parent = ob_empty
ob_cylinder_036.location = (0.0, 0.0, 0.0)
ob_cylinder_036.rotation_euler = (1.571, 0.0, 0.0)
ob_cylinder_036.lineart.crease_threshold = 0.0
ob_cube_271.parent = ob_empty
ob_cube_271.location = (0.0, 0.0, 0.0)
ob_cube_271.rotation_euler = (1.571, 0.0, 0.0)
ob_cube_271.lineart.crease_threshold = 0.0
ob_cube_270.parent = ob_empty
ob_cube_270.location = (0.0, 0.0, 0.0)
ob_cube_270.rotation_euler = (1.571, 0.0, 0.0)
ob_cube_270.lineart.crease_threshold = 0.0
ob_cube_269.parent = ob_empty
ob_cube_269.location = (0.0, 0.0, 0.0)
ob_cube_269.rotation_euler = (1.571, 0.0, 0.0)
ob_cube_269.lineart.crease_threshold = 0.0
ob_cube_268.parent = ob_empty
ob_cube_268.location = (0.0, 0.0, 0.0)
ob_cube_268.rotation_euler = (1.571, 0.0, 0.0)
ob_cube_268.lineart.crease_threshold = 0.0
ob_cube_267.parent = ob_empty
ob_cube_267.location = (0.0, 0.0, 0.0)
ob_cube_267.rotation_euler = (1.571, 0.0, 0.0)
ob_cube_267.lineart.crease_threshold = 0.0
ob_cube_266.parent = ob_empty
ob_cube_266.location = (0.0, 0.0, 0.0)
ob_cube_266.rotation_euler = (1.571, 0.0, 0.0)
ob_cube_266.lineart.crease_threshold = 0.0
ob_cube_265.parent = ob_empty
ob_cube_265.location = (0.0, 0.0, 0.0)
ob_cube_265.rotation_euler = (1.571, 0.0, 0.0)
ob_cube_265.lineart.crease_threshold = 0.0
ob_cube_264.parent = ob_empty
ob_cube_264.location = (0.0, 0.0, 0.0)
ob_cube_264.rotation_euler = (1.571, 0.0, 0.0)
ob_cube_264.lineart.crease_threshold = 0.0
ob_cube_263.parent = ob_empty
ob_cube_263.location = (0.0, 0.0, 0.0)
ob_cube_263.rotation_euler = (1.571, 0.0, 0.0)
ob_cube_263.lineart.crease_threshold = 0.0
ob_cube_262.parent = ob_empty
ob_cube_262.location = (0.0, 0.0, 0.0)
ob_cube_262.rotation_euler = (1.571, 0.0, 0.0)
ob_cube_262.lineart.crease_threshold = 0.0
ob_cube_261.parent = ob_empty
ob_cube_261.location = (0.0, 0.0, 0.0)
ob_cube_261.rotation_euler = (1.571, 0.0, 0.0)
ob_cube_261.lineart.crease_threshold = 0.0
ob_cube_260.parent = ob_empty
ob_cube_260.location = (0.0, 0.0, 0.0)
ob_cube_260.rotation_euler = (1.571, 0.0, 0.0)
ob_cube_260.lineart.crease_threshold = 0.0
ob_cube_259.parent = ob_empty
ob_cube_259.location = (0.0, 0.0, 0.0)
ob_cube_259.rotation_euler = (1.571, 0.0, 0.0)
ob_cube_259.lineart.crease_threshold = 0.0
ob_cube_258.parent = ob_empty
ob_cube_258.location = (0.0, 0.0, 0.0)
ob_cube_258.rotation_euler = (1.571, 0.0, 0.0)
ob_cube_258.lineart.crease_threshold = 0.0
ob_cube_257.parent = ob_empty
ob_cube_257.location = (0.0, 0.0, 0.0)
ob_cube_257.rotation_euler = (1.571, 0.0, 0.0)
ob_cube_257.lineart.crease_threshold = 0.0
ob_cube_256.parent = ob_empty
ob_cube_256.location = (0.0, 0.0, 0.0)
ob_cube_256.rotation_euler = (1.571, 0.0, 0.0)
ob_cube_256.lineart.crease_threshold = 0.0
ob_cube_255.parent = ob_empty
ob_cube_255.location = (0.0, 0.0, 0.0)
ob_cube_255.rotation_euler = (1.571, 0.0, 0.0)
ob_cube_255.lineart.crease_threshold = 0.0
ob_cube_254.parent = ob_empty
ob_cube_254.location = (0.0, 0.0, 0.0)
ob_cube_254.rotation_euler = (1.571, 0.0, 0.0)
ob_cube_254.lineart.crease_threshold = 0.0
ob_cube_253.parent = ob_empty
ob_cube_253.location = (0.0, 0.0, 0.0)
ob_cube_253.rotation_euler = (1.571, 0.0, 0.0)
ob_cube_253.lineart.crease_threshold = 0.0
ob_cube_252.parent = ob_empty
ob_cube_252.location = (0.0, 0.0, 0.0)
ob_cube_252.rotation_euler = (1.571, 0.0, 0.0)
ob_cube_252.lineart.crease_threshold = 0.0
ob_cube_251.parent = ob_empty
ob_cube_251.location = (0.0, 0.0, 0.0)
ob_cube_251.rotation_euler = (1.571, 0.0, 0.0)
ob_cube_251.lineart.crease_threshold = 0.0
ob_cylinder_035.parent = ob_empty
ob_cylinder_035.location = (0.0, 0.0, 0.0)
ob_cylinder_035.rotation_euler = (1.571, 0.0, 0.0)
ob_cylinder_035.lineart.crease_threshold = 0.0
ob_cylinder_034.parent = ob_empty
ob_cylinder_034.location = (0.0, 0.0, 0.0)
ob_cylinder_034.rotation_euler = (1.571, 0.0, 0.0)
ob_cylinder_034.lineart.crease_threshold = 0.0
ob_lamp.location = (4.076, 1.005, 5.904)
ob_lamp.rotation_euler = (0.6503, 0.05522, 1.866)
ob_lamp.lock_rotations_4d = False
ob_lamp.empty_display_type = 'ARROWS'
ob_lamp.color = (0.0, 0.0, 0.0, 0.0)
ob_lamp.lineart.crease_threshold = 0.0
ob_camera.location = (7.481, -6.508, 5.344)
ob_camera.rotation_euler = (1.109, 0.01082, 0.8149)
ob_camera.lock_rotations_4d = False
ob_camera.empty_display_type = 'ARROWS'
ob_camera.color = (0.0, 0.0, 0.0, 0.0)
ob_camera.display_type = 'WIRE'
ob_camera.lineart.crease_threshold = 0.0

# ---- collection membership
col_collection_1.objects.link(ob_torus_002)
col_collection_1.objects.link(ob_torus_001)
col_collection_1.objects.link(ob_torus)
col_collection_1.objects.link(ob_cylinder)
col_collection_1.objects.link(ob_empty)
col_collection_1.objects.link(ob_cylinder_036)
col_collection_1.objects.link(ob_cube_271)
col_collection_1.objects.link(ob_cube_270)
col_collection_1.objects.link(ob_cube_269)
col_collection_1.objects.link(ob_cube_268)
col_collection_1.objects.link(ob_cube_267)
col_collection_1.objects.link(ob_cube_266)
col_collection_1.objects.link(ob_cube_265)
col_collection_1.objects.link(ob_cube_264)
col_collection_1.objects.link(ob_cube_263)
col_collection_1.objects.link(ob_cube_262)
col_collection_1.objects.link(ob_cube_261)
col_collection_1.objects.link(ob_cube_260)
col_collection_1.objects.link(ob_cube_259)
col_collection_1.objects.link(ob_cube_258)
col_collection_1.objects.link(ob_cube_257)
col_collection_1.objects.link(ob_cube_256)
col_collection_1.objects.link(ob_cube_255)
col_collection_1.objects.link(ob_cube_254)
col_collection_1.objects.link(ob_cube_253)
col_collection_1.objects.link(ob_cube_252)
col_collection_1.objects.link(ob_cube_251)
col_collection_1.objects.link(ob_cylinder_035)
col_collection_1.objects.link(ob_cylinder_034)
col_collection_1.objects.link(ob_lamp)
col_collection_1.objects.link(ob_camera)

# ---- scene / render settings (as saved in the file)
scene.camera = ob_camera
scene.frame_start = 1; scene.frame_end = 61; scene.frame_set(61)
scene.render.engine = 'BLENDER_EEVEE_NEXT'
scene.render.resolution_percentage = 50
scene.render.dither_intensity = 0.0
scene.cycles.use_denoising = False
scene.cycles.samples = 10
scene.cycles.sampling_pattern = 'TABULATED_SOBOL'
scene.cycles.light_sampling_threshold = 0.0
scene.cycles.use_adaptive_sampling = False
scene.cycles.use_light_tree = False
scene.cycles.blur_glossy = 0.0
scene.cycles.volume_bounces = 1
scene.cycles.pixel_filter_type = 'GAUSSIAN'
scene.cycles.sample_clamp_indirect = 0.0
scene.view_settings.view_transform = 'Standard'
bpy.context.view_layer.update()
